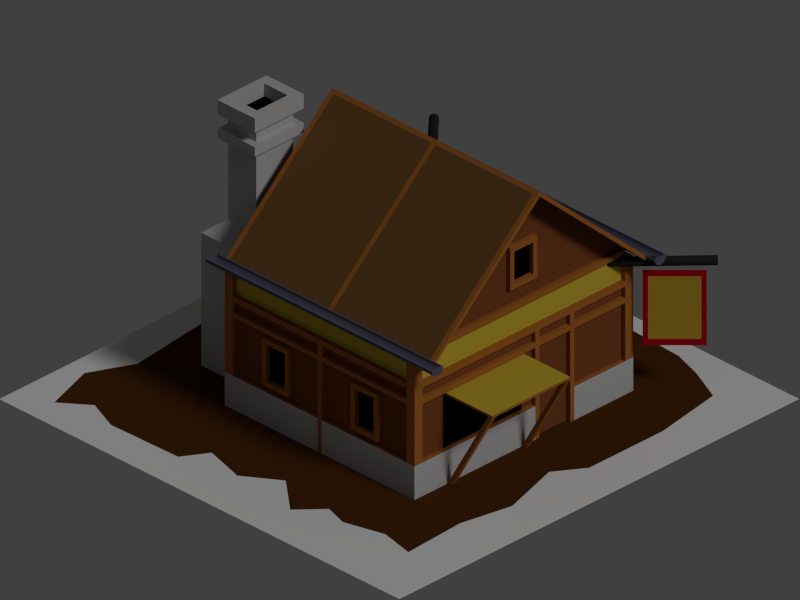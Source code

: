 # Source: bakery.blend  (saved by Blender 2.76.0; exported with 4.5.12 LTS)
import bpy
from mathutils import Matrix  # noqa: F401  (used for matrix-valued properties, if any)

bpy.ops.wm.read_factory_settings(use_empty=True)
scene = bpy.context.scene
scene.name = 'Scene'

# ---- collections
col_collection_1 = bpy.data.collections.new('Collection 1'); scene.collection.children.link(col_collection_1)

# ---- materials (node trees are filled in below, after node groups)
mat_gra = bpy.data.materials.new('Graß')
mat_feld = bpy.data.materials.new('Feld')
mat_feld.alpha_threshold = 0.0
mat_feld.use_transparent_shadow = False
mat_feld.preview_render_type = 'FLAT'
mat_feld.diffuse_color = (0.07036, 0.02416, 0.004777, 1.0)
mat_feld.specular_color = (0.1774, 0.05611, 0.008774)
mat_feld.roughness = 0.5
mat_feld.specular_intensity = 0.1
mat_feld.line_color = (0.0, 0.0, 0.0, 1.0)
mat_mauer__fensterrahmen__kamin = bpy.data.materials.new('Mauer, Fensterrahmen, Kamin')
mat_mauer__fensterrahmen__kamin.alpha_threshold = 0.0
mat_mauer__fensterrahmen__kamin.use_transparent_shadow = False
mat_mauer__fensterrahmen__kamin.diffuse_color = (0.5062, 0.5062, 0.5062, 1.0)
mat_mauer__fensterrahmen__kamin.roughness = 0.5
mat_mauer__fensterrahmen__kamin.specular_intensity = 0.1
mat_mauer__fensterrahmen__kamin.line_color = (0.0, 0.0, 0.0, 1.0)
mat_geb_ude = bpy.data.materials.new('Gebäude')
mat_geb_ude.alpha_threshold = 0.0
mat_geb_ude.use_transparent_shadow = False
mat_geb_ude.diffuse_color = (0.2016, 0.06189, 0.0194, 1.0)
mat_geb_ude.specular_color = (0.4223, 0.09509, 0.0232)
mat_geb_ude.roughness = 0.5
mat_geb_ude.specular_intensity = 0.3
mat_geb_ude.line_color = (0.0, 0.0, 0.0, 1.0)
mat_holzbretter = bpy.data.materials.new('Holzbretter')
mat_holzbretter.alpha_threshold = 0.0
mat_holzbretter.use_transparent_shadow = False
mat_holzbretter.diffuse_color = (0.3945, 0.1338, 0.02439, 1.0)
mat_holzbretter.specular_color = (0.7567, 0.2498, 0.04207)
mat_holzbretter.roughness = 0.5
mat_holzbretter.specular_intensity = 0.7
mat_holzbretter.line_color = (0.0, 0.0, 0.0, 1.0)
mat_darkness = bpy.data.materials.new('Darkness')
mat_darkness.alpha_threshold = 0.0
mat_darkness.use_transparent_shadow = False
mat_darkness.diffuse_color = (0.0, 0.0, 0.0, 1.0)
mat_darkness.specular_color = (0.0, 0.0, 0.0)
mat_darkness.roughness = 0.5
mat_darkness.line_color = (0.0, 0.0, 0.0, 1.0)
mat_dach = bpy.data.materials.new('Dach')
mat_dach.alpha_threshold = 0.0
mat_dach.use_transparent_shadow = False
mat_dach.preview_render_type = 'FLAT'
mat_dach.diffuse_color = (0.1753, 0.08306, 0.02664, 1.0)
mat_dach.roughness = 0.5
mat_dach.specular_intensity = 0.3
mat_dach.line_color = (0.0, 0.0, 0.0, 1.0)
mat_dach_bretter = bpy.data.materials.new('Dach-Bretter')
mat_dach_bretter.alpha_threshold = 0.0
mat_dach_bretter.use_transparent_shadow = False
mat_dach_bretter.diffuse_color = (0.1529, 0.05613, 0.02519, 1.0)
mat_dach_bretter.specular_color = (0.3181, 0.1119, 0.04775)
mat_dach_bretter.roughness = 0.5
mat_dach_bretter.specular_intensity = 0.15
mat_dachrinne = bpy.data.materials.new('Dachrinne')
mat_dachrinne.alpha_threshold = 0.0
mat_dachrinne.use_transparent_shadow = False
mat_dachrinne.diffuse_color = (0.1087, 0.09909, 0.1476, 1.0)
mat_dachrinne.roughness = 0.5
mat_verzierung = bpy.data.materials.new('Verzierung')
mat_verzierung.alpha_threshold = 0.0
mat_verzierung.use_transparent_shadow = False
mat_verzierung.diffuse_color = (0.5776, 0.4287, 0.0382, 1.0)
mat_verzierung.roughness = 0.5
mat_metallstange = bpy.data.materials.new('Metallstange')
mat_metallstange.alpha_threshold = 0.0
mat_metallstange.use_transparent_shadow = False
mat_metallstange.diffuse_color = (0.021, 0.021, 0.021, 1.0)
mat_metallstange.roughness = 0.5
mat_metallstange.specular_intensity = 0.2
mat_banner = bpy.data.materials.new('Banner')
mat_banner.alpha_threshold = 0.0
mat_banner.use_transparent_shadow = False
mat_banner.preview_render_type = 'CUBE'
mat_banner.diffuse_color = (0.4793, 0.3095, 0.02956, 1.0)
mat_banner.roughness = 0.5
mat_bannerrand = bpy.data.materials.new('Bannerrand')
mat_bannerrand.alpha_threshold = 0.0
mat_bannerrand.use_transparent_shadow = False
mat_bannerrand.diffuse_color = (0.4188, 0.0, 0.01104, 1.0)
mat_bannerrand.roughness = 0.5
mat_bannerrand.specular_intensity = 0.1

# ---- material node trees

# ---- world
world_world = bpy.data.worlds.new('World'); scene.world = world_world
world_world.color = (0.05088, 0.05088, 0.05088)
world_world.use_sun_shadow = False
world_world.sun_shadow_jitter_overblur = 0.0
world_world.cycles.sampling_method = 'MANUAL'
world_world.cycles.sample_map_resolution = 256

# ---- cameras
cam_camera = bpy.data.cameras.new('Camera')
cam_camera.type = 'ORTHO'
cam_camera.clip_end = 100.0
cam_camera.lens = 35.0
cam_camera.sensor_width = 32.0
cam_camera.sensor_height = 18.0
cam_camera.ortho_scale = 2.828
cam_camera.dof.focus_distance = 0.0
cam_camera.dof.aperture_fstop = 128.0

# ---- lights
light_lamp = bpy.data.lights.new('Lamp', 'SUN')
light_lamp.transmission_factor = 0.0
light_lamp.cutoff_distance = 30.0
light_lamp.angle = 0.1993
light_lamp.energy = 1.0
light_lamp.shadow_buffer_clip_start = 1.001
light_lamp.shadow_soft_size = 0.1
light_lamp.shadow_cascade_max_distance = 1000.0
light_lamp.cycles.use_multiple_importance_sampling = False

# ---- meshes
me_ground = bpy.data.meshes.new('Ground')
me_ground.from_pydata([(1.0, -1.0, 0.0), (-1.0, -1.0, 0.0), (1.0, 1.0, 0.0), (-1.0, 1.0, 0.0), (-0.8985, -0.8633, 0.0), (-0.8016, 0.7678, 0.0), (0.8786, -0.8461, 4.657e-10), (0.7428, 0.7878, 0.0), (0.4693, 0.7729, 0.0), (0.252, 0.8168, 0.0), (-0.009691, 0.7388, 0.0), (-0.1313, 0.8183, 0.0), (-0.4992, 0.8191, 0.0), (0.8414, -0.2643, -1.863e-09), (0.7875, -0.02195, 0.0), (0.6913, 0.1239, 0.0), (0.8257, 0.2803, 0.0), (0.7245, 0.3736, 0.0), (0.7558, 0.4743, 0.0), (0.7103, 0.6408, 0.0), (0.6571, -0.9168, 0.0), (0.4769, -0.8315, 1.863e-09), (-0.0457, -0.8898, 0.0), (-0.2629, -0.9106, 0.0), (-0.6599, -0.7883, 0.0), (-0.9555, -0.2464, 0.0), (-0.8825, -0.1275, 0.0), (-0.8657, -0.5962, 0.0), (-0.9308, 0.1351, 0.0), (-0.914, 0.484, 0.0), (-0.871, 0.616, 0.0), (0.7918, -0.7305, -1.863e-09), (0.8497, -0.5921, -1.863e-09), (0.7368, -0.2008, 0.0)], [], [(4, 24, 23, 22, 21, 20, 6, 31, 32, 13, 33, 14, 15, 16, 17, 18, 19, 7, 8, 9, 10, 11, 12, 5, 30, 29, 28, 26, 25, 27), (5, 12, 11, 10, 9, 8, 7, 2, 3), (5, 3, 1, 4, 27, 25, 26, 28, 29, 30), (20, 21, 22, 23, 24, 4, 1, 0, 6), (7, 19, 18, 17, 16, 15, 14, 33, 13, 32, 31, 6, 0, 2)])
me_ground.polygons.foreach_set('material_index', [1, 0, 0, 0, 0])
me_ground.materials.append(mat_gra)
me_ground.materials.append(mat_feld)
me_ground.use_remesh_preserve_volume = False
me_ground.use_remesh_preserve_attributes = False
me_ground.use_mirror_vertex_groups = False
me_ground.update()
me_haus = bpy.data.meshes.new('Haus')
me_haus.from_pydata([(-0.4552, 0.4253, 0.5545), (-0.4543, 0.4263, 0.5475), (-0.4515, 0.4291, 0.5416), (-0.4473, 0.4333, 0.5376), (-0.4423, 0.4382, 0.5363), (-0.4374, 0.4432, 0.5376), (-0.4332, 0.4474, 0.5416), (-0.4304, 0.4502, 0.5475), (-0.4294, 0.4512, 0.5545), (-0.4304, 0.4502, 0.5615), (-0.4332, 0.4474, 0.5674), (-0.4374, 0.4432, 0.5714), (-0.4423, 0.4382, 0.5728), (-0.4473, 0.4333, 0.5714), (-0.4515, 0.4291, 0.5674), (-0.4543, 0.4263, 0.5615), (0.5469, -0.4742, 0.0), (-0.5469, -0.4742, 0.0), (-0.5469, 0.4742, 0.0), (0.5469, 0.4742, 0.0), (0.5469, -0.4742, 0.1366), (-0.5469, -0.4742, 0.1366), (-0.5469, 0.4742, 0.1366), (0.5469, 0.4742, 0.1366), (0.5269, 0.4542, 0.1366), (0.5269, 0.4542, 0.3747), (0.5469, 0.4742, 0.3747), (0.5469, -0.01, 0.0), (0.5469, 0.01, 0.0), (-0.5469, 0.01, 0.0), (-0.5469, -0.01, 0.0), (0.5469, -0.01, 0.1366), (0.5469, 0.01, 0.1366), (-0.5469, 0.01, 0.1366), (-0.5469, -0.01, 0.1366), (-0.5469, -0.4342, 0.552), (0.5269, 0.01, 0.1366), (-0.5469, -0.4342, 0.441), (-0.5469, -0.4742, 0.552), (0.5469, -0.01, 0.3747), (0.5469, 0.01, 0.3747), (0.5269, 0.01, 0.3747), (-0.2521, 0.4742, 0.0), (-0.05781, 0.4742, 0.0), (-0.2521, 0.4742, 0.1366), (-0.05781, 0.4742, 0.1366), (-0.2521, 0.4542, 0.1366), (-0.05781, 0.4542, 0.1366), (-0.2321, 0.4742, 0.0), (-0.07781, 0.4742, 0.0), (-0.2321, 0.4742, 0.1366), (-0.07781, 0.4742, 0.1366), (-0.2321, 0.4542, 0.1366), (-0.07781, 0.4542, 0.1366), (-0.07781, 0.4742, 0.3747), (-0.05781, 0.4742, 0.3747), (-0.07781, 0.4542, 0.3747), (-0.05781, 0.4542, 0.3747), (-0.2521, 0.4742, 0.3747), (-0.2521, 0.4542, 0.3747), (-0.2321, 0.4742, 0.3747), (-0.2321, 0.4542, 0.3747), (0.5069, 0.4742, 0.3747), (0.5069, 0.4742, 0.1366), (0.5069, 0.4542, 0.3747), (0.5069, 0.4542, 0.1366), (0.5469, -0.4742, 0.3747), (0.5269, -0.4542, 0.3747), (0.5269, -0.4542, 0.1366), (0.5269, 0.4342, 0.3747), (0.5469, 0.4342, 0.3747), (0.5269, 0.4342, 0.1366), (0.5469, 0.4342, 0.1366), (0.5469, -0.4342, 0.3747), (0.5469, -0.4342, 0.1366), (0.5269, -0.4342, 0.1366), (0.5069, -0.4542, 0.3747), (0.5069, -0.4742, 0.3747), (0.5069, -0.4542, 0.1366), (0.5069, -0.4742, 0.1366), (-0.5469, -0.4742, 0.3747), (-0.5269, -0.4542, 0.3747), (-0.5269, -0.4542, 0.1366), (-0.5069, -0.4742, 0.1366), (-0.5069, -0.4542, 0.1366), (-0.5269, -0.4342, 0.3747), (-0.5469, -0.4342, 0.3747), (-0.5269, -0.4342, 0.1366), (-0.5469, -0.4342, 0.1366), (-0.5469, 0.4742, 0.3747), (-0.5269, 0.4542, 0.3747), (-0.5269, 0.4542, 0.1366), (-0.5469, 0.4342, 0.1366), (-0.5069, -0.4742, 0.5911), (-0.5069, 0.4542, 0.3747), (-0.5069, 0.4742, 0.3747), (-0.5069, 0.4542, 0.1366), (-0.5069, 0.4742, 0.1366), (-0.2321, 0.4742, 0.3947), (-0.2321, 0.4542, 0.3947), (-0.07781, 0.4742, 0.3947), (-0.07781, 0.4542, 0.3947), (-0.5069, 0.4742, 0.3947), (-0.5069, 0.4542, 0.3947), (-0.2521, 0.4742, 0.3947), (-0.2521, 0.4542, 0.3947), (-0.05781, 0.4742, 0.3947), (-0.05781, 0.4542, 0.3947), (0.5069, 0.4742, 0.3947), (0.5069, 0.4542, 0.3947), (-0.5069, -0.4542, 0.3947), (-0.5069, -0.4742, 0.3947), (-0.5069, -0.4542, 0.3747), (-0.5069, -0.4742, 0.3747), (0.5069, -0.4542, 0.3947), (0.5069, -0.4742, 0.3947), (-0.5469, 0.01, 0.3947), (-0.5269, 0.01, 0.3947), (-0.5469, 0.01, 0.3747), (-0.5269, 0.01, 0.3747), (-0.5469, 0.4342, 0.3947), (-0.5269, 0.4342, 0.3947), (-0.5469, 0.4342, 0.3747), (-0.5469, -0.4342, 0.3947), (-0.5069, -0.4542, 0.5911), (-0.5469, -0.01, 0.3947), (-0.5269, -0.01, 0.3947), (-0.5469, -0.01, 0.3747), (0.5269, -0.4342, 0.3947), (0.5469, -0.4342, 0.3947), (0.5269, -0.4342, 0.3747), (0.5269, -0.01, 0.3947), (0.5469, -0.01, 0.3947), (0.5269, 0.01, 0.3947), (0.5469, 0.01, 0.3947), (0.5269, 0.4342, 0.3947), (0.5469, 0.4342, 0.3947), (-0.2321, 0.4542, 0.0), (-0.07781, 0.4542, 0.0), (0.5269, 0.4542, 0.3947), (0.5469, 0.4742, 0.3947), (0.5469, -0.4742, 0.3947), (0.5269, -0.4542, 0.3947), (-0.5469, -0.4742, 0.3947), (-0.5269, -0.4542, 0.3947), (-0.5469, 0.4742, 0.3947), (-0.5269, 0.4542, 0.3947), (0.5269, 0.4542, 0.441), (0.5469, 0.4742, 0.441), (0.5469, -0.01, 0.441), (0.5469, 0.01, 0.441), (0.5269, -0.01, 0.441), (0.5269, 0.01, 0.441), (-0.5269, -0.01, 0.441), (-0.07781, 0.4742, 0.441), (-0.05781, 0.4742, 0.441), (-0.07781, 0.4542, 0.441), (-0.05781, 0.4542, 0.441), (-0.2521, 0.4742, 0.441), (-0.2521, 0.4542, 0.441), (-0.2321, 0.4742, 0.441), (-0.2321, 0.4542, 0.441), (0.5069, 0.4742, 0.441), (0.5069, 0.4542, 0.441), (0.5469, -0.4742, 0.441), (0.5269, -0.4542, 0.441), (0.5269, 0.4342, 0.441), (0.5469, 0.4342, 0.441), (0.5469, -0.4342, 0.441), (0.5069, -0.4742, 0.441), (-0.5469, -0.4742, 0.441), (-0.5269, -0.4542, 0.441), (-0.5269, -0.4342, 0.5617), (-0.5069, -0.4542, 0.5711), (-0.5469, 0.4742, 0.441), (-0.5269, 0.4542, 0.441), (-0.5269, 0.4342, 0.441), (-0.5069, 0.4542, 0.441), (-0.5069, 0.4742, 0.441), (-0.2321, 0.4742, 0.461), (-0.2321, 0.4542, 0.461), (-0.07781, 0.4742, 0.461), (-0.07781, 0.4542, 0.461), (-0.5069, -0.4742, 0.5711), (0.5069, -0.4542, 0.5711), (-0.2521, 0.4742, 0.461), (-0.2521, 0.4542, 0.461), (-0.05781, 0.4742, 0.461), (-0.05781, 0.4542, 0.461), (0.5069, 0.4742, 0.461), (0.5069, 0.4542, 0.461), (-0.5069, -0.4742, 0.461), (-0.5069, -0.4542, 0.441), (-0.5069, -0.4742, 0.441), (0.5069, -0.4742, 0.461), (-0.5469, 0.01, 0.461), (-0.5269, 0.01, 0.461), (-0.5469, 0.01, 0.441), (-0.5269, 0.01, 0.441), (-0.5469, 0.4342, 0.461), (-0.5269, 0.4342, 0.461), (-0.5469, 0.4342, 0.441), (-0.5469, -0.4342, 0.461), (-0.5469, -0.01, 0.461), (-0.5269, -0.01, 0.461), (-0.5469, -0.01, 0.441), (0.5269, -0.4342, 0.461), (0.5469, -0.4342, 0.461), (0.5269, -0.4342, 0.441), (0.5269, -0.01, 0.461), (0.5469, -0.01, 0.461), (0.5269, 0.01, 0.461), (0.5469, 0.01, 0.461), (0.5269, 0.4342, 0.461), (0.5469, 0.4342, 0.461), (0.5269, 0.4542, 0.461), (0.5469, 0.4742, 0.461), (0.5069, -0.4542, 0.5911), (0.5069, -0.4742, 0.5911), (-0.5469, 0.4742, 0.461), (-0.5269, 0.4542, 0.461), (0.5469, 0.1745, 0.3316), (0.5469, 0.2697, 0.3316), (0.5269, 0.1745, 0.1797), (0.5469, 0.2697, 0.1797), (0.5269, 0.2697, 0.3316), (0.5269, 0.2697, 0.1797), (0.5469, 0.2897, 0.3516), (0.5469, 0.1545, 0.3516), (-0.5069, -0.4542, 0.461), (-6.706e-08, -0.4542, 1.049), (0.5069, 0.4742, 0.5711), (0.5069, 0.4542, 0.5711), (0.5269, 0.4342, 0.5617), (0.5269, 0.1745, 0.3316), (0.5269, 0.2897, 0.3516), (0.5069, 0.4542, 0.5911), (0.5269, -0.1745, 0.3316), (0.5269, -0.1745, 0.1797), (0.5069, 0.4742, 0.5911), (0.5469, 0.1545, 0.1597), (0.5469, 0.2897, 0.1597), (0.5469, -0.1545, 0.3516), (0.5469, -0.2897, 0.3516), (0.5269, -0.2697, 0.3316), (0.5269, -0.1545, 0.3516), (0.5469, -0.2897, 0.1597), (0.5469, -0.1545, 0.1597), (0.5469, -0.2697, 0.1797), (0.5269, -0.1545, 0.1597), (-0.5269, -0.4342, 0.461), (0.5269, -0.2897, 0.1597), (0.5269, -0.2897, 0.3516), (0.06761, 0.4542, 0.8298), (0.5469, 0.1745, 0.1797), (0.06761, 0.4542, 0.6579), (-0.06761, 0.4542, 0.6579), (0.04761, 0.4742, 0.6779), (-0.06761, 0.4742, 0.6579), (0.06761, 0.4742, 0.6579), (-0.06761, 0.4542, 0.8298), (0.04761, 0.4542, 0.8098), (0.06761, 0.4742, 0.8298), (-0.06761, 0.4742, 0.8298), (-0.5269, -0.4342, 0.3947), (-0.04761, 0.4542, 0.6779), (-0.04761, 0.4542, 0.8098), (-0.04761, 0.4742, 0.6779), (0.5269, 0.2897, 0.1597), (0.5269, 0.1545, 0.1597), (0.5269, 0.1545, 0.3516), (0.5469, -0.1745, 0.1797), (0.5269, -0.2697, 0.1797), (0.5469, -0.1745, 0.3316), (0.5469, -0.2697, 0.3316), (0.5269, -0.01, 0.1366), (0.5269, -0.01, 0.3747), (0.04761, 0.4542, 0.6779), (-0.04761, 0.4742, 0.8098), (-0.5269, 0.1545, 0.3516), (-0.5269, 0.1545, 0.1597), (-0.5269, 0.2897, 0.1597), (-0.5469, 0.1745, 0.1797), (-0.5469, 0.2897, 0.1597), (-0.5469, 0.1545, 0.1597), (-0.5269, 0.2897, 0.3516), (-0.5269, 0.1745, 0.3316), (-0.5469, 0.1545, 0.3516), (-0.5469, 0.2897, 0.3516), (-0.5269, 0.2697, 0.1797), (-0.5269, 0.2697, 0.3316), (-0.5469, 0.2697, 0.1797), (-0.5269, 0.1745, 0.1797), (-0.5469, 0.2697, 0.3316), (-0.5469, 0.1745, 0.3316), (-0.5269, 0.4342, 0.1366), (-0.5269, 0.4342, 0.3747), (0.04761, 0.4742, 0.8098), (-0.5269, 0.01, 0.1366), (-0.5269, -0.2897, 0.3516), (-0.5269, -0.2897, 0.1597), (-0.5269, -0.1545, 0.1597), (-0.5469, -0.2697, 0.1797), (-0.5469, -0.1545, 0.1597), (-0.5469, -0.2897, 0.1597), (-0.5269, -0.1545, 0.3516), (-0.5269, -0.2697, 0.3316), (-0.5469, -0.2897, 0.3516), (-0.5469, -0.1545, 0.3516), (-0.5269, -0.1745, 0.1797), (-0.5269, -0.1745, 0.3316), (-0.5469, -0.1745, 0.1797), (-0.5269, -0.2697, 0.1797), (-0.5469, -0.1745, 0.3316), (-0.5469, -0.2697, 0.3316), (-0.5269, -0.01, 0.1366), (-0.5269, -0.01, 0.3747), (5.96e-08, 0.4542, 1.049), (0.5469, 0.4742, 0.552), (0.5469, 0.4342, 0.552), (0.5269, -0.4342, 0.5617), (0.5069, -0.4542, 0.441), (-6.158e-08, -0.4842, 1.049), (0.5288, -0.4842, 0.5713), (0.5288, 0.5542, 0.5713), (0.5469, -0.4742, 0.461), (0.5269, -0.4542, 0.461), (0.5469, -0.4742, 0.552), (0.5469, -0.4342, 0.552), (0.5749, -0.523, 0.5743), (0.567, -0.523, 0.569), (0.5578, -0.523, 0.5672), (0.5485, -0.523, 0.569), (0.5336, 0.593, 0.5913), (0.567, 0.593, 0.569), (0.5749, 0.593, 0.5743), (0.5801, 0.593, 0.5821), (0.5407, -0.523, 0.5743), (0.5355, -0.523, 0.5821), (0.5336, -0.523, 0.5913), (0.5801, -0.523, 0.5821), (0.5819, -0.523, 0.5913), (0.5868, -0.523, 0.5913), (0.5846, -0.523, 0.5802), (0.5288, -0.523, 0.5913), (0.531, -0.523, 0.5802), (0.5373, -0.523, 0.5708), (0.5868, 0.593, 0.5913), (0.5783, 0.593, 0.5708), (0.5689, 0.593, 0.5646), (0.531, 0.593, 0.5802), (0.5467, -0.523, 0.5646), (0.5578, -0.523, 0.5623), (0.5689, -0.523, 0.5646), (0.5783, -0.523, 0.5708), (0.5868, -0.5309, 0.5913), (0.5846, -0.5309, 0.5802), (0.5288, -0.5309, 0.5913), (0.531, -0.5309, 0.5802), (0.5373, -0.5309, 0.5708), (0.5467, -0.5309, 0.5646), (0.5578, -0.5309, 0.5623), (0.5689, -0.5309, 0.5646), (0.5783, -0.5309, 0.5708), (0.5783, 0.6009, 0.5708), (0.5689, 0.6009, 0.5646), (0.5578, 0.6009, 0.5623), (0.5467, 0.6009, 0.5646), (0.5373, 0.6009, 0.5708), (0.531, 0.6009, 0.5802), (0.5288, 0.6009, 0.5913), (0.5846, 0.6009, 0.5802), (0.5868, 0.6009, 0.5913), (0.5578, 0.593, 0.5623), (0.5467, 0.593, 0.5646), (0.5373, 0.593, 0.5708), (0.5288, 0.593, 0.5913), (0.5846, 0.593, 0.5802), (0.5819, 0.593, 0.5913), (0.5288, 0.5542, 0.5913), (0.5288, -0.4842, 0.5913), (0.5355, 0.593, 0.5821), (0.5407, 0.593, 0.5743), (0.5485, 0.593, 0.569), (0.5578, 0.593, 0.5672), (-6.158e-08, -0.4842, 1.069), (-0.01322, 0.5342, 1.057), (-0.01322, 0.045, 1.057), (-0.01322, 0.025, 1.057), (-0.01322, -0.4642, 1.057), (0.5288, -0.4642, 0.5913), (0.5288, 0.025, 0.5913), (0.5288, 0.045, 0.5913), (0.5288, 0.5342, 0.5913), (0.01322, 0.5542, 1.057), (0.01322, -0.4842, 1.057), (0.01322, -0.4642, 1.057), (0.01322, 0.025, 1.057), (0.01322, 0.045, 1.057), (0.01322, 0.5342, 1.057), (-0.01322, -0.4842, 1.057), (-0.01322, 0.5542, 1.057), (-0.5288, 0.5342, 0.5913), (-0.5288, 0.045, 0.5913), (-0.5288, 0.025, 0.5913), (-0.5288, -0.4642, 0.5913), (-1.788e-07, 0.5542, 1.069), (-0.5578, 0.593, 0.5672), (-0.5485, 0.593, 0.569), (-0.5407, 0.593, 0.5743), (-0.5355, 0.593, 0.5821), (-0.5288, -0.4842, 0.5913), (-0.5288, 0.5542, 0.5913), (-0.5819, 0.593, 0.5913), (-0.5846, 0.593, 0.5802), (-0.5288, 0.593, 0.5913), (-0.5373, 0.593, 0.5708), (-0.5467, 0.593, 0.5646), (-0.5578, 0.593, 0.5623), (-0.5868, 0.6009, 0.5913), (-0.5846, 0.6009, 0.5802), (-0.5288, 0.6009, 0.5913), (-0.531, 0.6009, 0.5802), (-0.5373, 0.6009, 0.5708), (-0.5467, 0.6009, 0.5646), (-0.5578, 0.6009, 0.5623), (-0.5689, 0.6009, 0.5646), (-0.5783, 0.6009, 0.5708), (-0.5783, -0.5309, 0.5708), (-0.5689, -0.5309, 0.5646), (-0.5578, -0.5309, 0.5623), (-0.5467, -0.5309, 0.5646), (-0.5373, -0.5309, 0.5708), (-0.531, -0.5309, 0.5802), (-0.5288, -0.5309, 0.5913), (-0.5846, -0.5309, 0.5802), (-0.5868, -0.5309, 0.5913), (-0.5783, -0.523, 0.5708), (-0.5689, -0.523, 0.5646), (-0.5578, -0.523, 0.5623), (-0.5467, -0.523, 0.5646), (-0.531, 0.593, 0.5802), (-0.5689, 0.593, 0.5646), (-0.5783, 0.593, 0.5708), (-0.5868, 0.593, 0.5913), (-0.5373, -0.523, 0.5708), (-0.531, -0.523, 0.5802), (-0.5288, -0.523, 0.5913), (-0.5846, -0.523, 0.5802), (-0.5868, -0.523, 0.5913), (-0.5819, -0.523, 0.5913), (-0.5801, -0.523, 0.5821), (-0.5336, -0.523, 0.5913), (-0.5355, -0.523, 0.5821), (-0.5407, -0.523, 0.5743), (-0.5801, 0.593, 0.5821), (-0.5749, 0.593, 0.5743), (-0.567, 0.593, 0.569), (-0.5336, 0.593, 0.5913), (-0.5485, -0.523, 0.569), (-0.5578, -0.523, 0.5672), (-0.567, -0.523, 0.569), (-0.5749, -0.523, 0.5743), (-0.5288, 0.5542, 0.5713), (-0.5288, -0.4842, 0.5713), (-1.788e-07, 0.5542, 1.049), (-0.007815, 0.4542, 0.1366), (-0.007815, 0.4542, 0.3679), (0.3834, 0.4542, 0.3679), (0.3834, 0.4542, 0.1366), (0.5168, 0.4148, 0.0), (0.5168, -0.4148, 0.0), (-0.5168, -0.4148, 0.0), (-0.5168, 0.4148, 0.0), (0.5168, 0.4148, 0.4226), (0.5168, -0.4148, 0.4226), (-0.5168, -0.4148, 0.4226), (-0.5168, 0.4148, 0.4226), (-0.1723, -0.4148, 0.4226), (0.1723, -0.4148, 0.4226), (0.1723, 0.4148, 0.4226), (-0.1723, 0.4148, 0.4226), (-0.1723, -0.4148, 0.8312), (0.1723, -0.4148, 0.8312), (0.1723, 0.4148, 0.8312), (-0.1723, 0.4148, 0.8312), (-0.5069, 0.4742, 0.461), (-0.5069, 0.4542, 0.461), (0.5069, -0.4542, 0.461), (-0.5269, -0.4342, 0.441), (0.5069, 0.4742, 0.5911), (0.5069, 0.4542, 0.5911), (0.5069, 0.4542, 0.5711), (-0.5069, 0.4742, 0.5711), (-0.5069, 0.4542, 0.5711), (-0.5269, 0.4342, 0.5617), (-0.5069, 0.4542, 0.5911), (-0.5069, 0.4742, 0.5911), (-0.5469, 0.4742, 0.552), (-0.5469, 0.4342, 0.552), (0.5069, 0.4742, 0.5711), (-0.5469, -0.4742, 0.461), (-0.5269, -0.4542, 0.461), (-0.5168, 0.4148, 0.4226), (-0.5168, -0.4148, 0.4226), (0.5069, -0.4742, 0.5711), (-0.7451, 0.6998, 0.5545), (-0.7441, 0.7008, 0.5475), (-0.7413, 0.7036, 0.5416), (-0.7371, 0.7078, 0.5376), (-0.7322, 0.7127, 0.5363), (-0.7272, 0.7176, 0.5376), (-0.723, 0.7218, 0.5416), (-0.7202, 0.7246, 0.5475), (-0.7192, 0.7256, 0.5545), (-0.7202, 0.7246, 0.5615), (-0.723, 0.7218, 0.5674), (-0.7272, 0.7176, 0.5714), (-0.7322, 0.7127, 0.5728), (-0.7371, 0.7078, 0.5714), (-0.7413, 0.7036, 0.5674), (-0.7441, 0.7008, 0.5615), (-0.704, 0.6846, 0.5363), (-0.5438, 0.5244, 0.5363), (-0.7014, 0.6872, 0.2091), (-0.5412, 0.527, 0.2091), (-0.5412, 0.527, 0.5165), (-0.7014, 0.6872, 0.5165), (-0.4552, -0.4199, 0.5545), (-0.4543, -0.4208, 0.5475), (-0.4515, -0.4236, 0.5416), (-0.4473, -0.4278, 0.5376), (-0.4423, -0.4328, 0.5363), (-0.4374, -0.4377, 0.5376), (-0.4332, -0.4419, 0.5416), (-0.4304, -0.4447, 0.5475), (-0.4294, -0.4457, 0.5545), (-0.4304, -0.4447, 0.5615), (-0.4332, -0.4419, 0.5674), (-0.4374, -0.4377, 0.5714), (-0.4423, -0.4328, 0.5728), (-0.4473, -0.4278, 0.5714), (-0.4515, -0.4236, 0.5674), (-0.4543, -0.4208, 0.5615), (-0.7451, -0.6943, 0.5545), (-0.7441, -0.6953, 0.5475), (-0.7413, -0.6981, 0.5416), (-0.7371, -0.7023, 0.5376), (-0.7322, -0.7072, 0.5363), (-0.7272, -0.7122, 0.5376), (-0.723, -0.7163, 0.5416), (-0.7202, -0.7191, 0.5475), (-0.7192, -0.7201, 0.5545), (-0.7202, -0.7191, 0.5615), (-0.723, -0.7163, 0.5674), (-0.7272, -0.7122, 0.5714), (-0.7322, -0.7072, 0.5728), (-0.7371, -0.7023, 0.5714), (-0.7413, -0.6981, 0.5674), (-0.7441, -0.6953, 0.5615), (-0.704, -0.6791, 0.5363), (-0.5438, -0.5189, 0.5363), (0.4072, -0.4742, 0.0), (0.07074, -0.4742, 0.0), (-0.5412, -0.5215, 0.5165), (-0.7014, -0.6817, 0.5165), (-0.007815, 0.6989, 0.3679), (0.3834, 0.6989, 0.3679), (-0.007815, 0.4542, 0.3579), (0.3834, 0.4542, 0.3579), (-0.007815, 0.6989, 0.3579), (0.3834, 0.6989, 0.3579), (0.3634, 0.6989, 0.3579), (-0.007815, 0.6989, 0.3579), (0.3634, 0.6789, 0.3579), (0.3634, 0.4942, 0.0), (0.3634, 0.4742, 0.0), (0.3834, 0.6989, 0.3579), (0.3834, 0.6789, 0.3579), (0.3834, 0.4942, 0.0), (0.3834, 0.4742, 0.0), (-0.007815, 0.6789, 0.3579), (-0.007815, 0.4942, 0.0), (-0.007815, 0.4742, 0.0), (0.01219, 0.6989, 0.3579), (0.01219, 0.6789, 0.3579), (0.01219, 0.4942, 0.0), (0.01219, 0.4742, 0.0), (-0.688, 0.6738, 0.2348), (-0.5546, 0.5404, 0.2348), (-0.5546, 0.5404, 0.4908), (-0.688, 0.6738, 0.4908), (-0.7014, -0.6817, 0.2091), (-0.5412, -0.5215, 0.2091), (0.4072, -0.731, 0.0), (0.07074, -0.731, 0.0), (-0.688, -0.6683, 0.2348), (-0.5546, -0.5349, 0.2348), (-0.5546, -0.5349, 0.4908), (-0.688, -0.6683, 0.4908), (0.4072, -0.4742, 0.5423), (0.07074, -0.4742, 0.5423), (0.4072, -0.731, 0.5423), (0.07074, -0.731, 0.5423), (0.3313, -0.5321, 0.592), (0.1467, -0.5321, 0.592), (0.3313, -0.673, 0.592), (0.1467, -0.673, 0.592), (0.3313, -0.5321, 0.9243), (0.1467, -0.5321, 0.9243), (0.3313, -0.673, 0.9243), (0.1467, -0.673, 0.9243), (0.3613, -0.5092, 0.9243), (0.1167, -0.5092, 0.9243), (0.3613, -0.6959, 0.9243), (0.1167, -0.6959, 0.9243), (0.3613, -0.5092, 0.9631), (0.1167, -0.5092, 0.9631), (0.3613, -0.6959, 0.9631), (0.1167, -0.6959, 0.9631), (0.3313, -0.5321, 0.9631), (0.1467, -0.5321, 0.9631), (0.3313, -0.673, 0.9631), (0.1467, -0.673, 0.9631), (0.3313, -0.5321, 1.022), (0.1467, -0.5321, 1.022), (0.3313, -0.673, 1.022), (0.1467, -0.673, 1.022), (0.3613, -0.5092, 1.022), (0.1167, -0.5092, 1.022), (0.3613, -0.6959, 1.022), (0.1167, -0.6959, 1.022), (0.3157, -0.544, 1.08), (0.1622, -0.544, 1.08), (0.3157, -0.6611, 1.08), (0.1622, -0.6611, 1.08), (0.1167, -0.6959, 1.08), (0.3613, -0.6959, 1.08), (0.1167, -0.5092, 1.08), (0.3613, -0.5092, 1.08), (0.2109, -0.731, 0.2495), (0.1248, -0.731, 0.2495), (0.2109, -0.731, 0.4456), (0.1248, -0.731, 0.4456), (0.2109, -0.6788, 0.2495), (0.1248, -0.6788, 0.2495), (0.2109, -0.6788, 0.4456), (0.1248, -0.6788, 0.4456), (0.2109, -0.731, 0.3149), (0.2109, -0.731, 0.3377), (0.1248, -0.731, 0.3377), (0.1248, -0.731, 0.3149), (0.2109, -0.6788, 0.3149), (0.2109, -0.6788, 0.3377), (0.1248, -0.6788, 0.3377), (0.1248, -0.6788, 0.3149), (0.3157, -0.544, 1.028), (0.1622, -0.544, 1.028), (0.3157, -0.6611, 1.028), (0.1622, -0.6611, 1.028), (0.04153, 0.4542, 0.3679), (0.3263, 0.4542, 0.3679), (0.04153, 0.6989, 0.3679), (0.3263, 0.6989, 0.3679), (-0.5269, -0.1221, 0.5617), (-0.0168, 0.4542, 0.461), (0.5269, -0.1221, 0.5617), (0.5269, -0.1221, 0.461), (-0.0168, 0.4542, 0.5711), (-0.5269, -0.1221, 0.461), (-0.0168, -0.4542, 0.461), (-0.0168, -0.4542, 0.5711)], [(48, 49), (239, 236), (251, 272), (245, 237), (244, 252), (238, 249), (226, 268), (269, 223), (261, 253), (260, 266), (235, 225), (234, 270), (255, 277), (239, 231), (236, 232), (265, 256), (289, 281), (286, 279), (285, 290), (280, 292), (309, 301), (306, 299), (305, 310), (300, 312), (469, 466), (504, 503), (527, 522), (523, 526), (565, 560), (561, 564), (232, 668)], [(17, 16, 20, 79, 83, 21), (74, 20, 16, 27, 31), (84, 83, 79, 78), (63, 65, 64, 62), (65, 24, 25, 64), (24, 71, 69, 25), (71, 72, 70, 69), (19, 23, 72, 32, 28), (27, 28, 32, 31), (43, 45, 63, 23, 19), (29, 30, 34, 33), (32, 36, 41, 40), (31, 32, 40, 39), (44, 46, 59, 58), (48, 42, 44, 50), (43, 49, 51, 45), (138, 53, 51, 49), (51, 53, 56, 54), (98, 99, 101, 100), (53, 47, 57, 56), (46, 52, 61, 59), (45, 51, 54, 55), (50, 44, 58, 60), (52, 50, 60, 61), (47, 45, 55, 57), (68, 78, 76, 67), (79, 20, 66, 77), (88, 21, 80, 86), (82, 87, 85, 81), (72, 23, 26, 70), (23, 63, 62, 26), (20, 74, 73, 66), (78, 79, 77, 76), (87, 88, 86, 85), (91, 96, 94, 90), (96, 97, 95, 94), (97, 22, 89, 95), (22, 97, 44, 42, 18), (46, 44, 97, 96), (22, 18, 29, 33, 92), (17, 21, 88, 34, 30), (65, 63, 45, 47), (72, 71, 36, 32), (102, 103, 105, 104), (106, 107, 109, 108), (110, 111, 115, 114), (116, 117, 121, 120), (118, 116, 120, 122), (202, 501, 38, 35), (128, 129, 132, 131), (133, 134, 136, 135), (137, 48, 50, 52), (111, 143, 80, 113), (89, 145, 102, 95), (157, 163, 109, 107), (99, 161, 156, 101), (177, 159, 105, 103), (110, 112, 81, 144), (191, 229, 173, 183), (198, 176, 121, 117), (166, 152, 133, 135), (151, 208, 128, 131), (467, 57, 64, 468, 661, 660), (85, 86, 127, 316), (248, 246, 247, 271), (78, 76, 112, 84), (128, 130, 67, 142), (248, 274, 244, 272), (53, 138, 137, 52), (53, 52, 61, 56), (247, 246, 251, 249), (74, 75, 130, 73), (33, 34, 127, 118), (75, 68, 67, 130), (84, 82, 81, 112), (83, 84, 112, 113), (21, 83, 113, 80), (22, 92, 122, 89), (99, 61, 56, 101), (60, 98, 100, 54), (61, 60, 54, 56), (103, 94, 59, 105), (95, 102, 104, 58), (94, 95, 58, 59), (107, 57, 64, 109), (55, 106, 108, 62), (57, 55, 62, 64), (111, 113, 77, 115), (112, 110, 114, 76), (113, 112, 76, 77), (202, 35, 172, 250), (229, 192, 171, 502), (86, 123, 125, 127), (664, 669, 250, 172), (129, 73, 39, 132), (264, 144, 171, 489), (501, 191, 183, 38), (134, 40, 70, 136), (41, 133, 135, 69), (40, 41, 69, 70), (54, 100, 106, 55), (60, 58, 104, 98), (143, 123, 86, 80), (115, 77, 66, 141), (129, 141, 66, 73), (39, 40, 134, 132), (140, 136, 70, 26), (108, 140, 26, 62), (89, 122, 120, 145), (127, 125, 116, 118), (194, 488, 184, 505), (325, 327, 505, 194), (192, 229, 488, 321), (103, 146, 90, 94), (61, 99, 105, 59), (56, 57, 107, 101), (109, 64, 25, 139), (135, 139, 25, 69), (488, 326, 165, 321), (114, 142, 67, 76), (46, 96, 94, 59), (197, 195, 199, 201), (671, 184, 488, 670), (229, 191, 194, 488), (180, 161, 156, 182), (160, 179, 181, 154), (161, 160, 154, 156), (177, 178, 158, 159), (188, 157, 163, 190, 665), (155, 187, 189, 162), (157, 155, 162, 163), (191, 193, 169, 194), (196, 198, 176, 200), (198, 197, 201, 176), (124, 230, 217), (207, 168, 149, 210), (208, 206, 667, 209, 151), (168, 208, 151, 149), (212, 150, 167, 214), (152, 211, 213, 166), (150, 152, 166, 167), (154, 181, 187, 155), (160, 158, 185, 179), (149, 150, 212, 210), (216, 214, 167, 148), (189, 216, 148, 162), (174, 201, 199, 219), (205, 203, 195, 197), (198, 196, 204, 153), (200, 176, 175, 220), (161, 180, 186, 159), (156, 157, 188, 182), (190, 163, 147, 215), (213, 215, 147, 166), (151, 209, 211, 152), (115, 141, 164, 169), (108, 109, 163, 162), (109, 139, 147, 163), (103, 102, 178, 177), (120, 121, 176, 201), (140, 108, 162, 148), (126, 117, 198, 153), (107, 106, 155, 157), (125, 126, 153, 205), (101, 107, 157, 156), (116, 125, 205, 197), (110, 144, 171, 192), (136, 140, 148, 167), (111, 110, 192, 193), (105, 99, 161, 159), (131, 132, 149, 151), (146, 103, 177, 175), (133, 131, 151, 152), (117, 116, 197, 198), (143, 111, 193, 170), (135, 136, 167, 166), (98, 104, 158, 160), (121, 146, 175, 176), (145, 120, 201, 174), (132, 134, 150, 149), (106, 100, 154, 155), (129, 128, 208, 168), (100, 101, 156, 154), (102, 145, 174, 178), (198, 197, 205, 153), (178, 174, 175, 177), (201, 176, 175, 174), (134, 133, 152, 150), (167, 148, 147, 166), (162, 163, 147, 148), (141, 129, 168, 164), (99, 98, 160, 161), (149, 150, 152, 151), (104, 105, 159, 158), (128, 142, 165, 208), (139, 135, 166, 147), (168, 208, 165, 164), (193, 192, 171, 170), (156, 157, 155, 154), (161, 160, 158, 159), (282, 284, 283, 291), (282, 294, 286, 292), (283, 284, 280, 281), (243, 242, 245, 252), (276, 237, 238, 275), (298, 33, 118, 119), (228, 227, 235, 270), (179, 185, 186, 180), (273, 271, 247, 242), (206, 208, 165, 326), (247, 242, 245, 249), (248, 271, 238, 272), (273, 242, 243, 274), (273, 274, 244, 237), (69, 225, 226, 71), (273, 271, 238, 237), (202, 250, 669, 204, 203), (222, 224, 241, 227), (248, 274, 243, 246), (243, 246, 251, 252), (119, 118, 122, 296), (73, 130, 276, 39), (92, 295, 296, 122), (315, 34, 88, 87), (295, 91, 90, 296), (34, 315, 316, 127), (33, 298, 295, 92), (117, 119, 296, 121), (74, 31, 275, 75), (71, 226, 223, 36), (254, 221, 234, 223), (241, 240, 269, 268), (124, 173, 184, 217), (241, 227, 235, 268), (93, 124, 217, 218), (179, 180, 182, 181), (93, 183, 505, 218), (187, 188, 665, 190, 189), (195, 196, 200, 199), (206, 207, 210, 209, 667), (211, 212, 214, 213), (275, 31, 39, 276), (189, 190, 232, 231), (321, 192, 110, 114), (236, 277, 261), (261, 266, 317), (225, 69, 41, 234), (315, 298, 119, 316), (257, 259, 258, 267), (262, 259, 255, 253), (254, 224, 226, 223), (222, 227, 228, 221), (222, 221, 234, 225), (187, 181, 182, 188), (257, 297, 262, 259), (278, 267, 265, 266), (278, 297, 261, 266), (36, 275, 276, 41), (222, 224, 226, 225), (278, 263, 262, 297), (486, 493, 494, 487), (257, 267, 265, 277), (114, 115, 169, 321), (258, 263, 260, 256), (258, 259, 255, 256), (257, 297, 261, 277), (234, 41, 36, 223), (254, 221, 228, 240), (130, 128, 131, 276), (278, 267, 258, 263), (228, 240, 269, 270), (668, 665, 190, 492), (317, 236, 261), (262, 263, 260, 253), (497, 490, 500, 493), (211, 209, 210, 212), (254, 240, 241, 224), (321, 169, 164, 165), (195, 203, 204, 196), (287, 284, 280, 279), (282, 284, 287, 294), (37, 489, 171, 170), (293, 291, 289, 290), (293, 294, 286, 290), (293, 294, 287, 288), (282, 291, 289, 292), (283, 288, 285, 281), (295, 298, 292, 289), (293, 288, 283, 291), (296, 295, 289, 290), (287, 288, 285, 279), (302, 304, 303, 311), (302, 314, 306, 312), (303, 304, 300, 301), (307, 304, 300, 299), (302, 304, 307, 314), (313, 311, 309, 310), (313, 314, 306, 310), (313, 314, 307, 308), (302, 311, 309, 312), (303, 308, 305, 301), (497, 496, 491, 490), (313, 308, 303, 311), (316, 315, 309, 310), (307, 308, 305, 299), (119, 117, 126, 316), (121, 296, 90, 146), (276, 131, 133, 41), (275, 238, 272, 75), (237, 276, 130, 244), (244, 130, 75, 272), (286, 292, 298, 119), (290, 286, 119, 296), (306, 312, 87, 85), (310, 306, 85, 316), (315, 87, 312, 309), (142, 114, 321, 165), (493, 494, 492, 500), (193, 192, 321, 169), (194, 169, 164, 325), (207, 325, 164, 168), (216, 189, 231, 318), (214, 216, 318, 319), (214, 319, 233, 213), (207, 206, 320, 328), (496, 494, 492, 491), (667, 666, 320, 206), (207, 328, 327, 325), (265, 496, 266), (266, 496, 317), (277, 236, 496, 265), (335, 334, 330, 329), (336, 335, 329, 340), (330, 331, 352, 353), (341, 340, 343, 342), (331, 332, 351, 352), (334, 335, 348, 349), (338, 339, 344, 345), (348, 354, 353, 349), (332, 337, 346, 351), (337, 338, 345, 346), (329, 330, 353, 354), (340, 329, 354, 343), (341, 339, 338, 337, 332, 331, 330, 329, 340), (352, 351, 360, 361), (343, 354, 363, 356), (353, 352, 361, 362), (351, 346, 359, 360), (354, 353, 362, 363), (346, 345, 358, 359), (345, 344, 357, 358), (342, 343, 356, 355), (362, 361, 360, 359, 358, 357, 355, 356, 363), (342, 355, 357, 344, 339, 341), (373, 374, 367, 366), (374, 375, 368, 367), (365, 366, 367, 368, 369, 370, 372, 371, 364), (384, 383, 374, 373), (383, 382, 375, 374), (324, 323, 380, 390, 391, 392, 393, 379), (323, 380, 395, 385, 322), (411, 400, 389, 405), (384, 383, 332, 331), (382, 381, 338, 337), (334, 384, 331, 330), (383, 382, 337, 332), (381, 333, 339, 338), (378, 336, 340, 341), (381, 382, 375, 350), (333, 381, 350, 376), (339, 333, 376, 344), (349, 353, 352, 373), (373, 352, 351, 374), (384, 334, 349, 373), (347, 342, 343, 377), (377, 343, 354, 348), (336, 378, 347, 377), (350, 345, 344, 376), (335, 336, 377, 348), (374, 351, 346, 375), (378, 341, 342, 347), (375, 346, 345, 350), (350, 376, 370, 369), (375, 350, 369, 368), (349, 373, 366, 365), (348, 349, 365, 364), (347, 377, 371, 372), (347, 372, 370, 376, 333, 378), (378, 333, 381, 382, 383, 384, 334, 335, 336), (377, 348, 364, 371), (444, 419, 421, 415, 458, 413), (408, 409, 454, 459), (414, 443, 427, 420), (392, 393, 399, 398), (391, 392, 398, 397), (390, 391, 397, 396), (380, 390, 396, 395), (393, 379, 394, 399), (442, 418, 425, 426), (441, 415, 421, 422), (444, 449, 448, 414), (413, 455, 451, 450), (429, 430, 431, 432, 433, 434, 436, 435, 428), (413, 450, 449, 444), (410, 409, 416, 441), (413, 458, 410, 409, 408, 407, 457, 456, 455), (444, 414, 420, 419), (439, 440, 431, 430), (450, 452, 453, 454, 459, 460, 461, 462, 451), (417, 416, 423, 424), (451, 462, 437, 448), (407, 408, 417, 418), (465, 463, 412, 401, 406), (407, 408, 459, 460), (462, 461, 438, 437), (410, 458, 452, 453), (459, 454, 445, 440), (443, 437, 438, 442), (454, 453, 446, 445), (453, 452, 447, 446), (457, 456, 443, 442), (405, 389, 388, 404), (402, 386, 401, 412), (404, 388, 387, 403), (403, 387, 386, 402), (416, 441, 422, 423), (458, 410, 441, 415), (443, 442, 426, 427), (416, 445, 446, 441), (456, 455, 414, 443), (442, 438, 439, 418), (440, 445, 432, 431), (455, 413, 444, 414), (417, 440, 445, 416), (446, 447, 434, 433), (448, 437, 428, 435), (407, 457, 442, 418), (409, 410, 453, 454), (452, 458, 415, 447), (463, 464, 411, 405, 404, 403, 402, 412), (418, 439, 440, 417), (426, 425, 424, 423, 422, 421, 419, 420, 427), (457, 407, 460, 461), (408, 409, 416, 417), (438, 439, 430, 429), (437, 438, 429, 428), (445, 446, 433, 432), (449, 436, 434, 447, 452, 450), (418, 417, 424, 425), (414, 448, 437, 443), (441, 446, 447, 415), (449, 448, 435, 436), (461, 460, 439, 438), (456, 457, 461, 462), (455, 456, 462, 451), (450, 451, 448, 449), (460, 459, 440, 439), (323, 324, 465, 322), (465, 406, 394, 379, 324), (591, 590, 589, 588), (385, 395, 396, 397, 398, 399, 394, 406), (385, 406, 401, 386, 387, 388, 389, 400), (464, 322, 385, 400, 411), (464, 463, 465, 322), (65, 469, 468, 64), (466, 47, 57, 467), (472, 473, 470, 471), (479, 475, 474, 480), (473, 472, 476, 477), (471, 470, 474, 475), (470, 473, 477, 481, 480, 474), (472, 471, 475, 479, 478, 476), (476, 478, 481, 477), (481, 478, 482, 485), (482, 483, 484, 485), (479, 480, 484, 483), (480, 481, 485, 484), (478, 479, 483, 482), (123, 264, 126, 125), (264, 489, 153, 126), (199, 499, 495, 200), (202, 501, 170, 37), (264, 144, 81, 85), (199, 499, 498, 219), (191, 501, 170, 193), (174, 219, 486, 178), (487, 177, 159, 186), (178, 486, 185, 158), (37, 202, 203, 205), (489, 37, 205, 153), (487, 220, 175, 177), (264, 123, 37, 489), (123, 143, 170, 37), (264, 85, 316, 126), (486, 487, 186, 185), (219, 498, 493, 486), (489, 250, 669, 204, 153), (250, 502, 171, 489), (10, 9, 515, 516), (3, 2, 508, 509), (11, 10, 516, 517), (4, 3, 509, 510, 522, 523), (12, 11, 517, 518), (5, 4, 523, 522, 510, 511), (13, 12, 518, 519), (6, 5, 511, 512), (14, 13, 519, 520), (7, 6, 512, 513), (15, 14, 520, 521), (8, 7, 513, 514), (1, 0, 506, 507), (0, 15, 521, 506), (9, 8, 514, 515), (2, 1, 507, 508), (599, 598, 597, 596), (538, 537, 553, 554), (531, 530, 546, 547), (539, 538, 554, 555), (532, 531, 547, 548, 560, 561), (540, 539, 555, 556), (533, 532, 561, 560, 548, 549), (541, 540, 556, 557), (534, 533, 549, 550), (542, 541, 557, 558), (535, 534, 550, 551), (543, 542, 558, 559), (536, 535, 551, 552), (529, 528, 544, 545), (528, 543, 559, 544), (537, 536, 552, 553), (530, 529, 545, 546), (564, 593, 597, 598), (468, 569, 571, 567), (568, 570, 571, 569), (578, 574, 576, 580), (566, 570, 568, 467), (567, 571, 570, 566, 662, 663), (661, 468, 567, 663), (572, 577, 579, 575), (574, 572, 575, 576), (577, 578, 580, 579), (585, 581, 583, 587), (573, 584, 586, 582), (581, 573, 582, 583), (584, 585, 587, 586), (526, 525, 589, 590), (524, 527, 591, 588), (525, 524, 588, 589), (527, 526, 590, 591), (593, 592, 596, 597), (595, 563, 562, 594), (592, 565, 599, 596), (565, 564, 598, 599), (601, 603, 607, 605), (654, 653, 646, 647), (594, 562, 600, 602), (563, 595, 603, 601), (562, 563, 601, 600), (606, 604, 608, 610), (602, 600, 604, 606), (603, 602, 606, 607), (600, 601, 605, 604), (611, 610, 614, 615), (607, 606, 610, 611), (604, 605, 609, 608), (605, 607, 611, 609), (613, 615, 619, 617), (608, 609, 613, 612), (609, 611, 615, 613), (610, 608, 612, 614), (619, 618, 622, 623), (614, 612, 616, 618), (615, 614, 618, 619), (612, 613, 617, 616), (623, 622, 626, 627), (616, 617, 621, 620), (617, 619, 623, 621), (618, 616, 620, 622), (620, 621, 625, 624), (621, 623, 627, 625), (622, 620, 624, 626), (636, 637, 634, 635), (637, 639, 632, 634), (633, 635, 659, 657), (639, 638, 633, 632), (632, 633, 657, 656), (634, 632, 656, 658), (638, 636, 635, 633), (635, 634, 658, 659), (631, 630, 637, 636), (627, 626, 630, 631), (624, 625, 629, 628), (625, 627, 631, 629), (626, 624, 628, 630), (630, 628, 639, 637), (622, 623, 611, 610), (621, 620, 608, 609), (628, 629, 638, 639), (629, 631, 636, 638), (623, 621, 609, 611), (620, 622, 610, 608), (659, 658, 656, 657), (602, 603, 643, 642), (651, 641, 645, 655), (642, 643, 647, 646), (649, 642, 646, 653), (641, 640, 644, 645), (595, 641, 651, 650, 643, 603), (594, 640, 641, 595), (602, 642, 649, 648, 640, 594), (640, 648, 652, 644), (648, 649, 653, 652), (643, 650, 654, 647), (650, 651, 655, 654), (645, 644, 652, 655), (651, 648, 649, 650), (649, 650, 654, 653), (648, 651, 655, 652), (467, 660, 662, 566), (660, 661, 663, 662), (665, 668, 494, 487, 186, 180, 182, 188), (211, 213, 233, 666, 667, 209), (196, 204, 669, 664, 495, 200), (505, 184, 173, 183), (173, 229, 670, 671)])
me_haus.polygons.foreach_set('material_index', [0, 0, 2, 2, 2, 2, 2, 0, 2, 0, 2, 2, 2, 2, 2, 2, 2, 2, 2, 2, 2, 2, 2, 2, 2, 2, 2, 2, 2, 2, 2, 2, 2, 2, 2, 2, 2, 0, 2, 0, 0, 2, 2, 2, 2, 2, 2, 2, 2, 2, 2, 2, 2, 2, 1, 1, 1, 2, 2, 1, 1, 1, 1, 2, 2, 1, 2, 2, 1, 1, 2, 2, 2, 2, 2, 2, 2, 2, 2, 2, 2, 2, 2, 2, 2, 2, 2, 2, 2, 2, 2, 2, 2, 7, 2, 2, 2, 2, 2, 2, 2, 2, 2, 2, 2, 2, 2, 2, 2, 2, 2, 2, 2, 2, 2, 2, 2, 2, 2, 2, 1, 2, 7, 2, 2, 2, 2, 2, 2, 2, 2, 2, 2, 2, 1, 2, 2, 2, 2, 2, 2, 2, 2, 2, 2, 2, 2, 2, 2, 2, 2, 2, 2, 2, 2, 2, 2, 2, 2, 2, 2, 2, 2, 2, 2, 2, 2, 2, 2, 2, 2, 2, 2, 2, 2, 2, 2, 2, 2, 2, 2, 2, 2, 2, 2, 2, 2, 2, 2, 2, 2, 2, 2, 2, 2, 2, 2, 2, 2, 2, 2, 2, 2, 2, 1, 2, 2, 2, 2, 2, 2, 2, 2, 2, 1, 2, 2, 2, 2, 2, 2, 2, 2, 2, 2, 2, 2, 2, 2, 1, 2, 2, 0, 2, 2, 2, 2, 2, 2, 2, 2, 2, 2, 1, 1, 1, 1, 2, 2, 2, 2, 2, 2, 2, 2, 2, 2, 2, 2, 2, 2, 2, 2, 2, 2, 2, 1, 2, 2, 2, 2, 7, 1, 2, 2, 2, 2, 2, 2, 2, 2, 2, 2, 2, 2, 2, 2, 1, 2, 1, 2, 2, 2, 2, 2, 2, 2, 2, 2, 2, 2, 2, 2, 1, 2, 2, 2, 2, 1, 1, 1, 1, 1, 1, 1, 1, 2, 2, 2, 2, 2, 2, 2, 2, 2, 0, 7, 2, 1, 1, 1, 6, 6, 6, 6, 6, 6, 6, 6, 6, 6, 6, 6, 6, 6, 6, 6, 6, 6, 6, 6, 6, 6, 6, 6, 6, 6, 6, 6, 2, 2, 2, 6, 6, 6, 6, 6, 6, 6, 6, 6, 6, 6, 6, 6, 6, 6, 6, 6, 6, 6, 6, 6, 6, 6, 6, 6, 6, 6, 6, 6, 6, 6, 4, 2, 4, 2, 2, 6, 6, 6, 6, 6, 6, 6, 6, 6, 6, 6, 6, 6, 6, 2, 6, 6, 6, 6, 6, 6, 6, 6, 4, 2, 2, 4, 6, 6, 6, 6, 6, 6, 6, 6, 6, 6, 6, 6, 6, 6, 2, 6, 6, 6, 6, 6, 6, 6, 6, 6, 6, 6, 6, 6, 6, 6, 6, 6, 4, 2, 9, 2, 2, 2, 4, 1, 1, 3, 3, 3, 3, 3, 3, 3, 3, 3, 3, 3, 3, 2, 1, 2, 2, 2, 2, 2, 2, 2, 2, 2, 2, 2, 2, 2, 2, 2, 2, 2, 2, 8, 8, 8, 8, 8, 8, 8, 8, 8, 8, 8, 8, 8, 8, 8, 8, 9, 8, 8, 8, 8, 8, 8, 8, 8, 8, 8, 8, 8, 8, 8, 8, 8, 10, 2, 1, 2, 2, 2, 7, 2, 2, 2, 2, 2, 2, 2, 10, 10, 10, 10, 10, 0, 10, 10, 0, 3, 0, 0, 0, 0, 0, 0, 0, 0, 0, 0, 0, 0, 0, 0, 0, 0, 0, 0, 0, 0, 0, 0, 0, 0, 0, 0, 0, 0, 0, 0, 0, 0, 0, 0, 0, 0, 0, 0, 0, 0, 0, 0, 0, 0, 0, 0, 3, 0, 0, 0, 0, 0, 0, 0, 0, 0, 0, 0, 0, 3, 0, 0, 0, 7, 7, 7, 7, 7, 2, 7])
_uv = me_haus.uv_layers.new(name='UVMap')
_uv.uv.foreach_set('vector', [0.0, 0.0, 0.0, 0.0, 0.0, 0.0, 0.0, 0.0, 0.0, 0.0, 0.0, 0.0, 0.0, 0.0, 0.0, 0.0, 0.0, 0.0, 0.0, 0.0, 0.0, 0.0, 0.0, 0.0, 0.0, 0.0, 0.0, 0.0, 0.0, 0.0, 0.0, 0.0, 0.0, 0.0, 0.0, 0.0, 0.0, 0.0, 0.0, 0.0, 0.0, 0.0, 0.0, 0.0, 0.0, 0.0, 0.0, 0.0, 0.0, 0.0, 0.0, 0.0, 0.0, 0.0, 0.0, 0.0, 0.0, 0.0, 0.0, 0.0, 0.0, 0.0, 0.0, 0.0, 0.0, 0.0, 0.0, 0.0, 0.0, 0.0, 0.0, 0.0, 0.0, 0.0, 0.0, 0.0, 0.0, 0.0, 0.0, 0.0, 0.0, 0.0, 0.0, 0.0, 0.0, 0.0, 0.0, 0.0, 0.0, 0.0, 0.0, 0.0, 0.0, 0.0, 0.0, 0.0, 0.0, 0.0, 0.0, 0.0, 0.0, 0.0, 0.0, 0.0, 0.0, 0.0, 0.0, 0.0, 0.0, 0.0, 0.0, 0.0, 0.0, 0.0, 0.0, 0.0, 0.0, 0.0, 0.0, 0.0, 0.0, 0.0, 0.0, 0.0, 0.0, 0.0, 0.0, 0.0, 0.0, 0.0, 0.0, 0.0, 0.0, 0.0, 0.0, 0.0, 0.0, 0.0, 0.0, 0.0, 0.0, 0.0, 0.0, 0.0, 0.0, 0.0, 0.0, 0.0, 0.0, 0.0, 0.0, 0.0, 0.0, 0.0, 0.0, 0.0, 0.0, 0.0, 0.0, 0.0, 0.0, 0.0, 0.0, 0.0, 0.0, 0.0, 0.0, 0.0, 0.0, 0.0, 0.0, 0.0, 0.0, 0.0, 0.0, 0.0, 0.0, 0.0, 0.0, 0.0, 0.0, 0.0, 0.0, 0.0, 0.0, 0.0, 0.0, 0.0, 0.0, 0.0, 0.0, 0.0, 0.0, 0.0, 0.0, 0.0, 0.0, 0.0, 0.0, 0.0, 0.0, 0.0, 0.0, 0.0, 0.0, 0.0, 0.0, 0.0, 0.0, 0.0, 0.0, 0.0, 0.0, 0.0, 0.0, 0.0, 0.0, 0.0, 0.0, 0.0, 0.0, 0.0, 0.0, 0.0, 0.0, 0.0, 0.0, 0.0, 0.0, 0.0, 0.0, 0.0, 0.0, 0.0, 0.0, 0.0, 0.0, 0.0, 0.0, 0.0, 0.0, 0.0, 0.0, 0.0, 0.0, 0.0, 0.0, 0.0, 0.0, 0.0, 0.0, 0.0, 0.0, 0.0, 0.0, 0.0, 0.0, 0.0, 0.0, 0.0, 0.0, 0.0, 0.0, 0.0, 0.0, 0.0, 0.0, 0.0, 0.0, 0.0, 0.0, 0.0, 0.0, 0.0, 0.0, 0.0, 0.0, 0.0, 0.0, 0.0, 0.0, 0.0, 0.0, 0.0, 0.0, 0.0, 0.0, 0.0, 0.0, 0.0, 0.0, 0.0, 0.0, 0.0, 0.0, 0.0, 0.0, 0.0, 0.0, 0.0, 0.0, 0.0, 0.0, 0.0, 0.0, 0.0, 0.0, 0.0, 0.0, 0.0, 0.0, 0.0, 0.0, 0.0, 0.0, 0.0, 0.0, 0.0, 0.0, 0.0, 0.0, 0.0, 0.0, 0.0, 0.0, 0.0, 0.0, 0.0, 0.0, 0.0, 0.0, 0.0, 0.0, 0.0, 0.0, 0.0, 0.0, 0.0, 0.0, 0.0, 0.0, 0.0, 0.0, 0.0, 0.0, 0.0, 0.0, 0.0, 0.0, 0.0, 0.0, 0.0, 0.0, 0.0, 0.0, 0.0, 0.0, 0.0, 0.0, 0.0, 0.0, 0.0, 0.0, 0.0, 0.0, 0.0, 0.0, 0.0, 0.0, 0.0, 0.0, 0.0, 0.0, 0.0, 0.0, 0.0, 0.0, 0.0, 0.0, 0.0, 0.0, 0.0, 0.0, 0.0, 0.0, 0.0, 0.0, 0.0, 0.0, 0.0, 0.0, 0.0, 0.0, 0.0, 0.0, 0.0, 0.0, 0.0, 0.0, 0.0, 0.0, 0.0, 0.0, 0.0, 0.0, 0.0, 0.0, 0.0, 0.0, 0.0, 0.0, 0.0, 0.0, 0.0, 0.0, 0.0, 0.0, 0.0, 0.0, 0.0, 0.0, 0.0, 0.0, 0.0, 0.0, 0.0, 0.0, 0.0, 0.0, 0.0, 0.0, 0.0, 0.0, 0.0, 0.0, 0.0, 0.0, 0.0, 0.0, 0.0, 0.0, 0.0, 0.0, 0.0, 0.0, 0.0, 0.0, 0.0, 0.0, 0.0, 0.0, 0.0, 0.0, 0.0, 0.0, 0.0, 0.0, 0.0, 0.0, 0.0, 0.0, 0.0, 0.0, 0.0, 0.0, 0.0, 0.0, 0.0, 0.0, 0.0, 0.0, 0.0, 0.0, 0.0, 0.0, 0.0, 0.0, 0.0, 0.0, 0.0, 0.0, 0.0, 0.0, 0.0, 0.0, 0.0, 0.0, 0.0, 0.0, 0.0, 0.0, 0.0, 0.0, 0.0, 0.0, 0.0, 0.0, 0.0, 0.0, 0.0, 0.0, 0.0, 0.0, 0.0, 0.0, 0.0, 0.0, 0.0, 0.0, 0.0, 0.0, 0.0, 0.0, 0.0, 0.0, 0.0, 0.0, 0.0, 0.0, 0.0, 0.0, 0.0, 0.0, 0.0, 0.0, 0.0, 0.0, 0.0, 0.0, 0.0, 0.0, 0.0, 0.0, 0.0, 0.0, 0.0, 0.0, 0.0, 0.0, 0.0, 0.0, 0.0, 0.0, 0.0, 0.0, 0.0, 0.0, 0.0, 0.0, 0.0, 0.0, 0.0, 0.0, 0.0, 0.0, 0.0, 0.0, 0.0, 0.0, 0.0, 0.0, 0.0, 0.0, 0.0, 0.0, 0.0, 0.0, 0.0, 0.0, 0.0, 0.0, 0.0, 0.0, 0.0, 0.0, 0.0, 0.0, 0.0, 0.0, 0.0, 0.0, 0.0, 0.0, 0.0, 0.0, 0.0, 0.0, 0.0, 0.0, 0.0, 0.0, 0.0, 0.0, 0.0, 0.0, 0.0, 0.0, 0.0, 0.0, 0.0, 0.0, 0.0, 0.0, 0.0, 0.0, 0.0, 0.0, 0.0, 0.0, 0.0, 0.0, 0.0, 0.0, 0.0, 0.0, 0.0, 0.0, 0.0, 0.0, 0.0, 0.0, 0.0, 0.0, 0.0, 0.0, 0.0, 0.0, 0.0, 0.0, 0.0, 0.0, 0.0, 0.0, 0.0, 0.0, 0.0, 0.0, 0.0, 0.0, 0.0, 0.0, 0.0, 0.0, 0.0, 0.0, 0.0, 0.0, 0.0, 0.0, 0.0, 0.0, 0.0, 0.0, 0.0, 0.0, 0.0, 0.0, 0.0, 0.0, 0.0, 0.0, 0.0, 0.0, 0.0, 0.0, 0.0, 0.0, 0.0, 0.0, 0.0, 0.0, 0.0, 0.0, 0.0, 0.0, 0.0, 0.0, 0.0, 0.0, 0.0, 0.0, 0.0, 0.0, 0.0, 0.0, 0.0, 0.0, 0.0, 0.0, 0.0, 0.0, 0.0, 0.0, 0.0, 0.0, 0.0, 0.0, 0.0, 0.0, 0.0, 0.0, 0.0, 0.0, 0.0, 0.0, 0.0, 0.0, 0.0, 0.0, 0.0, 0.0, 0.0, 0.0, 0.0, 0.0, 0.0, 0.0, 0.0, 0.0, 0.0, 0.0, 0.0, 0.0, 0.0, 0.0, 0.0, 0.0, 0.0, 0.0, 0.0, 0.0, 0.0, 0.0, 0.0, 0.0, 0.0, 0.0, 0.0, 0.0, 0.0, 0.0, 0.0, 0.0, 0.0, 0.0, 0.0, 0.0, 0.0, 0.0, 0.0, 0.0, 0.0, 0.0, 0.0, 0.0, 0.0, 0.0, 0.0, 0.0, 0.0, 0.0, 0.0, 0.0, 0.0, 2.511, 2.057, 2.507, 1.102, 1.228, 1.102, 1.231, 2.057, 0.0, 0.0, 0.0, 0.0, 0.0, 0.0, 0.0, 0.0, 0.0, 0.0, 0.0, 0.0, 0.0, 0.0, 0.0, 0.0, 0.0, 0.0, 0.0, 0.0, 0.0, 0.0, 0.0, 0.0, 0.0, 0.0, 0.0, 0.0, 0.0, 0.0, 0.0, 0.0, 0.0, 0.0, 0.0, 0.0, 0.0, 0.0, 0.0, 0.0, 0.0, 0.0, 0.0, 0.0, 0.0, 0.0, 0.0, 0.0, 0.0, 0.0, 0.0, 0.0, 0.0, 0.0, 0.0, 0.0, 0.0, 0.0, 0.0, 0.0, 0.0, 0.0, 0.0, 0.0, 0.0, 0.0, 0.0, 0.0, 0.0, 0.0, 0.0, 0.0, 0.0, 0.0, 0.0, 0.0, 0.0, 0.0, 0.0, 0.0, 0.0, 0.0, 0.0, 0.0, 0.0, 0.0, 0.0, 0.0, 0.0, 0.0, 0.0, 0.0, 0.0, 0.0, 0.0, 0.0, 0.0, 0.0, 0.0, 0.0, 0.0, 0.0, 0.0, 0.0, 0.0, 0.0, 0.0, 0.0, 0.0, 0.0, 0.0, 0.0, 0.0, 0.0, 0.0, 0.0, 0.0, 0.0, 0.0, 0.0, 0.0, 0.0, 0.0, 0.0, 0.0, 0.0, 0.0, 0.0, 0.0, 0.0, 0.0, 0.0, 0.0, 0.0, 0.0, 0.0, 0.0, 0.0, 0.0, 0.0, 0.0, 0.0, 0.0, 0.0, 0.0, 0.0, 0.0, 0.0, 0.0, 0.0, 0.0, 0.0, 0.0, 0.0, 0.0, 0.0, 0.0, 0.0, 0.0, 0.0, 0.0, 0.0, 0.0, 0.0, 0.0, 0.0, 0.0, 0.0, 0.0, 0.0, 0.0, 0.0, 0.0, 0.0, 0.0, 0.0, 0.0, 0.0, 0.0, 0.0, 0.0, 0.0, 0.0, 0.0, 0.0, 0.0, 0.0, 0.0, 0.0, 0.0, 0.0, 0.0, 0.0, 0.0, 0.0, 0.0, 0.0, 0.0, 0.0, 0.0, 0.0, 0.0, 0.0, 0.0, 0.0, 0.0, 0.0, 0.0, 0.0, 0.0, 0.0, 0.0, 0.0, 0.0, 0.0, 0.0, 0.0, 0.0, 0.0, 0.0, 0.0, 0.0, 0.0, 0.0, 0.9371, 1.057, 3.076, 1.057, 3.076, 0.1023, 0.9371, 0.1023, 0.0, 0.0, 0.0, 0.0, 0.0, 0.0, 0.0, 0.0, 0.0, 0.0, 0.0, 0.0, 0.0, 0.0, 0.0, 0.0, 0.0, 0.0, 0.0, 0.0, 0.0, 0.0, 0.0, 0.0, 0.0, 0.0, 0.0, 0.0, 0.0, 0.0, 0.0, 0.0, 0.0, 0.0, 0.0, 0.0, 0.0, 0.0, 0.0, 0.0, 0.0, 0.0, 0.0, 0.0, 0.0, 0.0, 0.0, 0.0, 0.0, 0.0, 0.0, 0.0, 0.0, 0.0, 0.0, 0.0, 0.0, 0.0, 0.0, 0.0, 0.0, 0.0, 0.0, 0.0, 0.0, 0.0, 0.0, 0.0, 0.0, 0.0, 0.0, 0.0, 0.0, 0.0, 0.0, 0.0, 0.0, 0.0, 0.0, 0.0, 0.0, 0.0, 0.0, 0.0, 0.0, 0.0, 0.0, 0.0, 0.0, 0.0, 0.0, 0.0, 0.0, 0.0, 0.0, 0.0, 0.0, 0.0, 0.0, 0.0, 0.0, 0.0, 0.0, 0.0, 0.0, 0.0, 0.0, 0.0, 0.0, 0.0, 0.0, 0.0, 0.0, 0.0, 0.0, 0.0, 0.0, 0.0, 0.0, 0.0, 0.0, 0.0, 0.0, 0.0, 0.0, 0.0, 0.0, 0.0, 0.0, 0.0, 0.0, 0.0, 0.0, 0.0, 0.0, 0.0, 0.0, 0.0, 0.0, 0.0, 0.0, 0.0, 0.0, 0.0, 0.0, 0.0, 0.0, 0.0, 0.0, 0.0, 0.0, 0.0, 0.0, 0.0, 0.0, 0.0, 0.0, 0.0, 0.0, 0.0, 0.0, 0.0, 0.0, 0.0, 0.0, 0.0, 0.0, 0.0, 0.0, 0.0, 0.0, 0.0, 0.0, 0.0, 0.0, 0.0, 0.0, 0.0, 0.0, 0.0, 0.0, 0.0, 0.0, 0.0, 0.0, 0.0, 0.0, 0.0, 0.0, 0.0, 0.0, 0.0, 0.0, 0.0, 0.0, 0.0, 0.0, 0.0, 0.0, 0.0, 0.0, 0.0, 0.0, 0.0, 0.0, 0.0, 0.0, 0.0, 0.0, 0.0, 0.0, 0.0, 0.0, 0.0, 0.0, 0.0, 0.0, 0.0, 0.0, 0.0, 0.0, 0.0, 0.0, 0.0, 0.0, 0.0, 0.0, 0.0, 0.0, 0.0, 0.0, 0.0, 0.0, 0.0, 0.0, 0.0, 0.0, 0.0, 0.0, 0.0, 0.0, 0.0, 0.0, 0.0, 0.0, 0.0, 0.0, 0.0, 0.0, 0.0, 0.0, 0.0, 0.0, 0.0, 0.0, 0.0, 0.0, 0.0, 0.0, 0.0, 0.0, 0.0, 0.0, 0.0, 0.0, 0.0, 0.0, 0.0, 0.0, 0.0, 0.0, 0.0, 0.0, 0.0, 0.0, 0.0, 0.0, 0.0, 0.0, 0.0, 0.0, 0.0, 0.0, 0.0, 0.0, 0.0, 0.0, 0.0, 0.0, 0.0, 0.0, 0.0, 0.0, 0.0, 0.0, 0.0, 0.0, 0.0, 0.0, 0.0, 0.0, 0.0, 0.0, 0.0, 0.0, 0.0, 0.0, 0.0, 0.0, 0.0, 0.0, 0.0, 0.0, 0.0, 0.0, 0.0, 0.0, 0.0, 0.0, 0.0, 0.0, 0.0, 0.0, 0.0, 0.0, 0.0, 0.0, 0.0, 0.0, 0.0, 0.0, 0.0, 0.0, 0.0, 0.0, 0.0, 0.0, 0.0, 0.0, 0.0, 0.0, 0.0, 0.0, 0.0, 0.0, 0.0, 0.0, 0.0, 0.0, 0.0, 0.0, 0.0, 0.0, 0.0, 0.0, 0.0, 0.0, 0.0, 0.0, 0.0, 0.0, 0.0, 0.0, 0.0, 0.0, 0.0, 0.0, 0.0, 0.0, 0.0, 0.0, 0.0, 0.0, 0.0, 0.0, 0.0, 0.0, 0.0, 0.0, 0.0, 0.0, 0.0, 0.0, 0.0, 0.0, 0.0, 0.0, 0.0, 0.0, 0.0, 0.0, 0.0, 0.0, 0.0, 0.0, 0.0, 0.0, 0.0, 0.0, 0.0, 0.0, 0.0, 0.0, 0.0, 0.0, 0.0, 0.0, 0.0, 0.0, 0.0, 0.0, 0.0, 0.0, 0.0, 0.0, 0.0, 0.0, 0.0, 0.0, 0.0, 0.0, 0.0, 0.0, 0.0, 0.0, 0.0, 0.0, 0.0, 0.0, 0.0, 0.0, 0.0, 0.0, 0.0, 0.0, 0.0, 0.0, 0.0, 0.0, 0.0, 0.0, 0.0, 0.0, 0.0, 0.0, 0.0, 0.0, 0.0, 0.0, 0.0, 0.0, 0.0, 0.0, 0.0, 0.0, 0.0, 0.0, 0.0, 0.0, 0.0, 0.0, 0.0, 0.0, 0.0, 0.0, 0.0, 0.0, 0.0, 0.0, 0.0, 0.0, 0.0, 0.0, 0.0, 0.0, 0.0, 0.0, 0.0, 0.0, 0.0, 0.0, 0.0, 0.0, 0.0, 0.0, 0.0, 0.0, 0.0, 0.0, 0.0, 0.0, 0.0, 0.0, 0.0, 0.0, 0.0, 0.0, 0.0, 0.0, 0.0, 0.0, 0.0, 0.0, 0.0, 0.0, 0.0, 0.0, 0.0, 0.0, 0.0, 0.0, 0.0, 0.0, 0.0, 0.0, 0.0, 0.0, 0.0, 0.0, 0.0, 0.0, 0.0, 0.0, 0.0, 0.0, 0.0, 0.0, 0.0, 0.0, 0.0, 0.0, 0.0, 0.0, 0.0, 0.0, 0.0, 0.0, 0.0, 0.0, 0.0, 0.0, 0.0, 0.0, 0.0, 0.0, 0.0, 0.0, 0.0, 0.0, 0.0, 0.0, 0.0, 0.0, 0.0, 0.0, 0.0, 0.0, 0.0, 0.0, 0.0, 0.0, 0.0, 0.0, 0.0, 0.0, 0.0, 0.0, 0.0, 0.0, 0.0, 0.0, 0.0, 0.0, 0.0, 0.0, 0.0, 0.0, 0.0, 0.0, 0.0, 0.0, 0.0, 0.0, 0.0, 0.0, 0.0, 0.0, 0.0, 0.0, 0.0, 0.0, 0.0, 0.0, 0.0, 0.0, 0.0, 0.0, 0.0, 0.0, 0.0, 0.0, 0.0, 0.0, 0.0, 0.0, 0.0, 0.0, 0.0, 0.0, 0.0, 0.0, 0.0, 0.0, 0.0, 0.0, 0.0, 0.0, 0.0, 0.0, 0.0, 0.0, 0.0, 0.0, 0.0, 0.0, 0.0, 0.0, 0.0, 0.0, 0.0, 0.0, 0.0, 0.0, 0.0, 0.0, 0.0, 0.0, 0.0, 0.0, 0.0, 0.0, 0.0, 0.0, 0.0, 0.0, 0.0, 0.0, 0.0, 0.0, 0.0, 0.0, 0.0, 0.0, 0.0, 0.0, 0.0, 0.0, 0.0, 0.0, 0.0, 0.0, 0.0, 0.0, 0.0, 0.0, 0.0, 0.0, 0.0, 0.0, 0.0, 0.0, 0.0, 0.0, 0.0, 0.0, 0.0, 0.0, 0.0, 0.0, 0.0, 0.0, 0.0, 0.0, 0.0, 0.0, 0.0, 0.0, 0.0, 0.0, 0.0, 0.0, 0.0, 0.0, 0.0, 0.0, 0.0, 0.0, 0.0, 0.0, 0.0, 0.0, 0.0, 0.0, 0.0, 0.0, 0.0, 0.0, 0.0, 0.0, 0.0, 0.0, 0.0, 0.0, 0.0, 0.0, 0.0, 0.0, 0.0, 0.0, 0.0, 0.0, 0.0, 0.0, 0.0, 0.0, 0.0, 0.0, 0.0, 0.0, 0.0, 0.0, 0.0, 0.0, 0.0, 0.0, 0.0, 0.0, 0.0, 0.0, 0.0, 0.0, 0.0, 0.0, 0.0, 0.0, 0.0, 0.0, 0.0, 0.0, 0.0, 0.0, 0.0, 0.0, 0.0, 0.0, 0.0, 0.0, 0.0, 0.0, 0.0, 0.0, 0.0, 0.0, 0.0, 0.0, 0.0, 0.0, 0.0, 0.0, 0.0, 0.0, 0.0, 0.0, 0.0, 0.0, 0.0, 0.0, 0.0, 0.0, 0.0, 0.0, 0.0, 0.0, 0.0, 0.0, 0.0, 0.0, 0.0, 0.0, 0.0, 0.0, 0.0, 0.0, 0.0, 0.0, 0.0, 0.0, 0.0, 0.0, 0.0, 0.0, 0.0, 0.0, 0.0, 0.0, 0.0, 0.0, 0.0, 0.0, 0.0, 0.0, 0.0, 0.0, 0.0, 0.0, 0.0, 0.0, 0.0, 0.0, 0.0, 0.0, 0.0, 0.0, 0.0, 0.0, 0.0, 0.0, 0.0, 0.0, 0.0, 0.0, 0.0, 0.0, 0.0, 0.0, 0.0, 0.0, 0.0, 0.0, 0.0, 0.0, 0.0, 0.0, 0.0, 0.0, 0.0, 0.0, 0.0, 0.0, 0.0, 0.0, 0.0, 0.0, 0.0, 0.0, 0.0, 0.0, 0.0, 0.0, 0.0, 0.0, 0.0, 0.0, 0.0, 0.0, 0.0, 0.0, 0.0, 0.0, 0.0, 0.0, 0.0, 0.0, 0.0, 0.0, 0.0, 0.0, 0.0, 0.0, 0.0, 0.0, 0.0, 0.0, 0.0, 0.0, 0.0, 0.0, 0.0, 0.0, 0.0, 0.0, 0.0, 0.0, 0.0, 0.0, 0.0, 0.0, 0.0, 0.0, 0.0, 0.0, 0.0, 0.0, 0.0, 0.0, 0.0, 0.0, 0.0, 0.0, 0.0, 0.0, 0.0, 0.0, 0.0, 0.0, 0.0, 0.0, 0.0, 0.0, 0.0, 0.0, 0.0, 0.0, 0.0, 0.0, 0.0, 0.0, 0.0, 0.0, 0.0, 0.0, 0.0, 0.0, 0.0, 0.0, 0.0, 0.0, 0.0, 0.0, 0.0, 0.0, 0.0, 0.0, 0.0, 0.0, 0.0, 0.0, 0.0, 0.0, 0.0, 0.0, 0.0, 0.0, 0.0, 0.0, 0.0, 0.0, 0.0, 0.0, 0.0, 0.0, 0.0, 0.0, 0.0, 0.0, 0.0, 0.0, 0.0, 0.0, 0.0, 0.0, 0.0, 0.0, 0.0, 0.0, 0.0, 0.0, 0.0, 0.0, 0.0, 0.0, 0.0, 0.0, 0.0, 0.0, 0.0, 0.0, 0.0, 0.0, 0.0, 0.0, 0.0, 0.0, 0.0, 0.0, 0.0, 0.0, 0.0, 0.0, 0.0, 0.0, 0.0, 0.0, 0.0, 0.0, 0.0, 0.0, 0.0, 0.0, 0.0, 0.0, 0.0, 0.0, 0.0, 0.0, 0.0, 0.0, 0.0, 0.0, 0.0, 0.0, 0.0, 0.0, 0.0, 0.0, 0.0, 0.0, 0.0, 0.0, 0.0, 0.0, 0.0, 0.0, 0.0, 0.0, 0.0, 0.0, 0.0, 0.0, 0.0, 0.0, 0.0, 0.0, 0.0, 0.0, 0.0, 0.0, 0.0, 0.0, 0.0, 0.0, 0.0, 0.0, 0.0, 0.0, 0.0, 0.0, 0.0, 0.0, 0.0, 0.0, 0.0, 0.0, 0.0, 0.0, 0.0, 0.0, 0.0, 0.0, 0.0, 0.0, 0.0, 0.0, 0.0, 0.0, 0.0, 0.0, 0.0, 0.0, 0.0, 0.0, 0.0, 0.0, 0.0, 0.0, 0.0, 0.0, 0.0, 0.0, 0.0, 0.0, 0.0, 0.0, 0.0, 0.0, 0.0, 0.0, 0.0, 0.0, 0.0, 0.0, 0.0, 0.0, 0.0, 0.0, 0.0, 0.0, 0.0, 0.0, 0.0, 0.0, 0.0, 0.0, 0.0, 0.0, 0.0, 0.0, 0.0, 0.0, 0.0, 0.0, 0.0, 0.0, 0.0, 0.0, 0.0, 0.0, 0.0, 0.0, 0.0, 0.0, 0.0, 0.0, 0.0, 0.0, 0.0, 0.0, 0.0, 0.0, 0.0, 0.0, 0.0, 0.0, 0.0, 0.0, 0.0, 0.0, 0.0, 0.0, 0.0, 0.0, 0.0, 0.0, 0.0, 0.0, 0.0, 0.0, 0.0, 0.0, 0.0, 0.0, 0.0, 0.0, 0.0, 0.0, 0.0, 0.0, 0.0, 0.0, 0.0, 0.0, 0.0, 0.0, 0.0, 0.0, 0.0, 0.0, 0.0, 0.0, 0.0, 0.0, 0.0, 0.0, 0.0, 0.0, 0.0, 0.0, 0.0, 0.9823, 1.057, 0.9823, 0.1023, 2.896, 0.1023, 2.896, 1.057, 0.0, 0.0, 0.0, 0.0, 0.0, 0.0, 0.0, 0.0, 0.0, 0.0, 0.0, 0.0, 0.0, 0.0, 0.0, 0.0, 0.0, 0.0, 0.0, 0.0, 0.0, 0.0, 0.0, 0.0, 0.0, 0.0, 0.0, 0.0, 0.0, 0.0, 0.0, 0.0, 0.0, 0.0, 0.0, 0.0, 0.0, 0.0, 0.0, 0.0, 0.0, 0.0, 0.0, 0.0, 0.0, 0.0, 0.0, 0.0, 0.0, 0.0, 0.0, 0.0, 0.0, 0.0, 0.0, 0.0, 0.0, 0.0, 0.0, 0.0, 0.0, 0.0, 0.0, 0.0, 0.0, 0.0, 0.0, 0.0, 0.0, 0.0, 0.0, 0.0, 0.0, 0.0, 0.0, 0.0, 0.0, 0.0, 0.0, 0.0, 0.0, 0.0, 0.0, 0.0, 0.0, 0.0, 0.0, 0.0, 0.0, 0.0, 0.0, 0.0, 0.0, 0.0, 0.0, 0.0, 0.0, 0.0, 0.0, 0.0, 0.0, 0.0, 0.0, 0.0, 0.0, 0.0, 0.0, 0.0, 0.0, 0.0, 0.0, 0.0, 0.0, 0.0, 0.0, 0.0, 0.0, 0.0, 0.0, 0.0, 0.0, 0.0, 0.0, 0.0, 0.0, 0.0, 0.0, 0.0, 0.0, 0.0, 0.0, 0.0, 0.0, 0.0, 0.0, 0.0, 0.0, 0.0, 0.0, 0.0, 0.0, 0.0, 0.0, 0.0, 0.0, 0.0, 0.0, 0.0, 0.0, 0.0, 0.0, 0.0, 0.0, 0.0, 0.0, 0.0, 0.0, 0.0, 0.0, 0.0, 0.0, 0.0, 0.0, 0.0, 0.0, 0.0, 0.0, 0.0, 0.0, 0.0, 0.0, 0.0, 0.0, 0.0, 0.0, 0.0, 0.0, 0.0, 0.0, 0.0, 0.0, 0.0, 0.0, 0.0, 0.0, 0.0, 0.0, 0.0, 0.0, 0.0, 0.0, 0.0, 0.0, 0.0, 0.0, 0.0, 0.0, 0.0, 0.0, 0.0, 0.0, 0.0, 0.0, 0.0, 0.0, 0.0, 0.0, 0.0, 0.0, 0.0, 0.0, 0.0, 0.0, 0.0, 0.0, 0.0, 0.0, 0.0, 0.0, 0.0, 0.0, 0.0, 0.0, 0.0, 0.0, 0.0, 0.0, 0.0, 0.0, 0.0, 0.0, 0.0, 0.0, 0.0, 0.0, 0.0, 0.0, 0.0, 0.0, 0.0, 0.0, 0.0, 0.0, 0.0, 0.0, 0.0, 0.0, 0.0, 0.0, 0.0, 0.0, 0.0, 0.0, 0.0, 0.0, 0.0, 0.0, 0.0, 0.0, 0.0, 0.0, 0.0, 0.0, 0.0, 0.0, 0.0, 0.0, 0.0, 0.0, 0.0, 0.0, 0.0, 0.0, 0.0, 0.0, 0.0, 0.0, 0.0, 0.0, 0.0, 0.0, 0.0, 0.0, 0.0, 0.0, 0.0, 0.0, 0.0, 0.0, 0.0, 0.0, 0.0, 0.0, 0.0, 0.0, 0.0, 0.0, 0.0, 0.0, 0.0, 0.0, 0.0, 0.0, 0.0, 0.0, 0.0, 0.0, 0.0, 0.0, 0.0, 0.0, 0.0, 0.0, 0.0, 0.0, 0.0, 0.0, 0.0, 0.0, 0.0, 0.0, 0.0, 0.0, 0.0, 0.0, 0.0, 0.0, 0.0, 0.0, 0.0, 0.0, 0.0, 0.0, 0.0, 0.0, 0.0, 0.0, 0.0, 0.0, 0.0, 0.0, 0.0, 0.0, 0.0, 0.0, 0.0, 0.0, 0.0, 0.0, 0.0, 0.0, 0.0, 0.0, 0.0, 0.0, 0.0, 0.0, 0.0, 0.0, 0.0, 0.0, 0.0, 0.0, 0.0, 0.0, 0.0, 0.0, 0.0, 0.0, 0.0, 0.0, 0.0, 0.0, 0.0, 0.0, 0.0, 0.0, 0.0, 0.0, 0.0, 0.0, 0.0, 0.0, 0.0, 0.0, 0.0, 0.0, 0.0, 0.0, 0.0, 0.0, 0.0, 0.0, 0.0, 0.0, 0.0, 0.0, 0.0, 0.0, 0.0, 0.0, 0.0, 0.0, 0.0, 0.0, 0.0, 0.0, 0.0, 0.0, 0.0, 0.0, 0.0, 0.0, 0.0, 0.0, 0.0, 0.0, 0.0, 0.0, 0.0, 0.0, 0.0, 0.0, 0.0, 0.0, 0.0, 0.0, 0.0, 0.0, 0.0, 2.502, 2.102, 2.502, 3.057, 1.228, 3.057, 1.228, 2.102, 0.0, 0.0, 0.0, 0.0, 0.0, 0.0, 0.0, 0.0, 0.0, 0.0, 0.0, 0.0, 0.0, 0.0, 0.0, 0.0, 0.0, 0.0, 0.0, 0.0, 0.0, 0.0, 0.0, 0.0, 0.0, 0.0, 0.0, 0.0, 0.0, 0.0, 0.0, 0.0, 0.0, 0.0, 0.0, 0.0, 0.0, 0.0, 0.0, 0.0, 0.0, 0.0, 0.0, 0.0, 0.0, 0.0, 0.0, 0.0, 0.0, 0.0, 0.0, 0.0, 0.0, 0.0, 0.0, 0.0, 0.0, 0.0, 0.0, 0.0, 0.0, 0.0, 0.0, 0.0, 0.0, 0.0, 0.0, 0.0, 0.0, 0.0, 0.0, 0.0, 0.0, 0.0, 0.0, 0.0, 0.0, 0.0, 0.0, 0.0, 0.0, 0.0, 0.0, 0.0, 0.0, 0.0, 0.0, 0.0, 0.0, 0.0, 0.0, 0.0, 0.0, 0.0, 0.0, 0.0, 0.0, 0.0, 0.0, 0.0, 0.0, 0.0, 0.0, 0.0, 0.0, 0.0, 0.0, 0.0, 0.0, 0.0, 0.0, 0.0, 0.0, 0.0, 0.0, 0.0, 0.0, 0.0, 0.0, 0.0, 0.0, 0.0, 0.0, 0.0, 0.0, 0.0, 0.0, 0.0, 0.0, 0.0, 0.0, 0.0, 0.0, 0.0, 0.0, 0.0, 0.0, 0.0, 0.0, 0.0, 0.0, 0.0, 0.0, 0.0, 0.0, 0.0, 0.0, 0.0, 0.0, 0.0, 0.0, 0.0, 0.0, 0.0, 0.0, 0.0, 0.0, 0.0, 0.0, 0.0, 0.0, 0.0, 0.0, 0.0, 0.0, 0.0, 0.0, 0.0, 0.0, 0.0, 0.0, 0.0, 0.0, 0.0, 0.0, 0.0, 0.0, 0.0, 0.0, 0.0, 0.0, 0.0, 0.0, 0.0, 0.0, 0.0, 0.0, 0.0, 0.0, 0.0, 0.0, 0.0, 0.0, 0.0, 0.0, 0.0, 0.0, 0.0, 0.0, 0.0, 0.0, 0.0, 0.0, 0.0, 0.0, 0.0, 0.0, 0.0, 0.0, 0.0, 0.0, 0.0, 0.0, 0.0, 0.0, 0.0, 0.0, 0.0, 0.0, 0.0, 0.0, 0.0, 0.0, 0.0, 0.0, 0.0, 0.0, 0.0, 0.0, 0.0, 0.0, 0.0, 0.0, 0.0, 0.0, 0.0, 0.0, 0.0, 0.0, 0.0, 0.0, 0.0, 0.0, 0.0, 0.0, 0.0, 0.0, 0.0, 0.0, 0.0, 0.0, 0.0, 0.0, 0.0, 0.0, 0.0, 0.0, 0.0, 0.0, 0.0, 0.0, 0.0, 0.0, 0.0, 0.0, 0.0, 0.0, 0.0, 0.0, 0.0, 0.0, 0.0, 0.0, 0.0, 0.0, 0.0, 0.0, 0.0, 0.0, 0.0, 0.0, 0.0, 0.0, 0.0, 0.0, 0.0, 0.0, 0.0, 0.0, 0.0, 0.0, 0.0, 0.0, 0.0, 0.0, 0.0, 0.0, 0.0, 0.0, 0.0, 0.0, 0.0, 0.0, 0.0, 0.0, 0.0, 0.0, 0.0, 0.0, 0.0, 0.0, 0.0, 0.0, 0.0, 0.0, 0.0, 0.0, 0.0, 0.0, 0.0, 0.0, 0.0, 0.0, 0.0, 0.0, 0.0, 0.0, 0.0, 0.0, 0.0, 0.0, 0.0, 0.0, 0.0, 0.0, 0.0, 0.0, 0.0, 0.0, 0.0, 0.0, 0.0, 0.0, 0.0, 0.0, 0.0, 0.0, 0.0, 0.0, 0.0, 0.0, 0.0, 0.0, 0.0, 0.0, 0.0, 0.0, 0.0, 0.0, 0.0, 0.0, 0.0, 0.0, 0.0, 0.0, 0.0, 0.0, 0.0, 0.0, 0.0, 0.0, 0.0, 0.0, 0.0, 0.0, 0.0, 0.0, 0.0, 0.0, 0.0, 0.0, 0.0, 0.0, 0.0, 0.0, 0.0, 0.0, 0.0, 0.0, 0.0, 0.0, 0.0, 0.0, 0.0, 0.0, 0.0, 0.0, 0.0, 0.0, 0.0, 0.0, 0.0, 0.0, 0.0, 0.0, 0.0, 0.0, 0.0, 0.0, 0.0, 0.0, 0.0, 0.0, 0.0, 0.0, 0.0, 0.0, 0.0, 0.0, 0.0, 0.0, 0.0, 0.0, 0.0, 0.0, 0.0, 0.0, 0.0, 0.0, 0.0, 0.0, 0.0, 0.0, 0.0, 0.0, 0.0, 0.0, 0.0, 0.0, 0.0, 0.0, 0.0, 0.0, 0.0, 0.0, 0.0, 0.0, 0.0, 0.0, 0.0, 0.0, 0.0, 0.0, 0.0, 0.0, 0.0, 0.0, 0.0, 0.0, 0.0, 0.0, 0.0, 0.0, 0.0, 0.0, 0.0, 0.0, 0.0, 0.0, 0.0, 0.0, 0.0, 0.0, 0.0, 0.0, 0.0, 0.0, 0.0, 0.0, 0.0, 0.0, 0.0, 0.0, 0.0, 0.0, 0.0, 0.0, 0.0, 0.0, 0.0, 0.0, 0.0, 0.0, 0.0, 0.0, 0.0, 0.0, 0.0, 0.0, 0.0, 0.0, 0.0, 0.0, 0.0, 0.0, 0.0, 0.0, 0.0, 0.0, 0.0, 0.0, 0.0, 0.0, 0.0, 0.0, 0.0, 0.0, 0.0, 0.0, 0.0, 0.0, 0.0, 0.0, 0.0, 0.0, 0.0, 0.0, 0.0, 0.0, 0.0, 0.0, 0.0, 0.0, 0.0, 0.0, 0.0, 0.0, 0.0, 0.0, 0.0, 0.0, 0.0, 0.0, 0.0, 0.0, 0.0, 0.0, 0.0, 0.0, 0.0, 0.0, 0.0, 0.0, 0.0, 0.0, 0.0, 0.0, 0.0, 0.0, 0.0, 0.0, 0.0, 0.0, 0.0, 0.0, 0.0, 0.0, 0.0, 0.0, 0.0, 0.0, 0.0, 0.0, 0.0, 0.0, 0.0, 0.0, 0.0, 0.0, 0.0, 0.0, 0.0, 0.0, 0.0, 0.0, 0.0, 1.0, 0.0, 1.0, 1.0, 0.0, 1.0, 0.0, 0.0, 0.0, 0.0, 0.0, 0.0, 0.0, 0.0, 0.0, 0.0, 1.0, 0.0, 1.0, 1.0, 0.0, 1.0, 0.0, 0.0, 0.0, 0.0, 0.0, 0.0, 0.0, 0.0, 0.0, 0.0, 0.0, 0.0, 0.0, 0.0, 0.0, 0.0, 0.0, 0.0, 0.0, 0.0, 0.0, 0.0, 0.0, 0.0, 0.0, 0.0, 0.0, 0.0, 0.0, 0.0, 0.0, 0.0, 0.0, 0.0, 0.0, 0.0, 0.0, 0.0, 0.0, 0.0, 0.0, 0.0, 0.0, 0.0, 0.0, 0.0, 0.0, 0.0, 0.0, 0.0, 0.0, 0.0, 0.0, 0.0, 0.0, 0.0, 0.0, 0.0, 0.0, 0.0, 0.0, 0.0, 0.0, 0.0, 0.0, 0.0, 0.0, 0.0, 0.0, 0.0, 0.0, 0.0, 0.0, 0.0, 0.0, 0.0, 0.0, 0.0, 0.0, 0.0, 0.0, 0.0, 0.0, 0.0, 0.0, 0.0, 0.0, 0.0, 0.0, 0.0, 0.0, 0.0, 0.0, 0.0, 0.0, 0.0, 0.0, 0.0, 0.0, 0.0, 0.0, 0.0, 0.0, 0.0, 0.0, 0.0, 0.0, 0.0, 0.0, 0.0, 0.0, 0.0, 0.0, 0.0, 0.0, 0.0, 0.0, 0.0, 0.0, 0.0, 0.0, 0.0, 0.0, 0.0, 0.0, 0.0, 0.0, 0.0, 0.0, 0.0, 0.0, 0.0, 0.0, 0.0, 0.0, 0.0, 0.0, 0.0, 0.0, 0.0, 0.0, 0.0, 0.0, 0.0, 0.0, 0.0, 0.0, 0.0, 0.0, 0.0, 0.0, 0.0, 0.0, 0.0, 0.0, 0.0, 0.0, 0.0, 0.0, 0.0, 0.0, 0.0, 0.0, 0.0, 0.0, 0.0, 0.0, 0.0, 0.0, 0.0, 0.0, 0.0, 0.0, 0.0, 0.0, 0.0, 0.0, 0.0, 0.0, 0.0, 0.0, 0.0, 0.0, 0.0, 0.0, 0.0, 0.0, 0.0, 0.0, 0.0, 0.0, 0.0, 0.0, 0.0, 0.0, 0.0, 0.0, 0.0, 0.0, 0.0, 0.0, 0.0, 0.0, 0.0, 0.0, 0.0, 0.0, 0.0, 0.0, 0.0, 0.0, 0.0, 0.0, 0.0, 0.0, 0.0, 0.0, 0.0, 0.0, 0.0, 0.0, 0.0, 0.0, 0.0, 0.0, 0.0, 0.0, 0.0, 0.0, 0.0, 0.0, 0.0, 0.0, 0.0, 0.0, 0.0, 1.0, 0.0, 1.0, 1.0, 0.0, 1.0, 0.0, 0.0, 0.0, 0.0, 0.0, 0.0, 0.0, 0.0, 0.0, 0.0, 0.0, 0.0, 0.0, 0.0, 0.0, 0.0, 0.0, 0.0, 1.0, 0.0, 1.0, 1.0, 0.0, 1.0, 0.0, 0.0, 0.0, 0.0, 0.0, 0.0, 0.0, 0.0, 0.0, 0.0, 0.0, 0.0, 0.0, 0.0, 0.0, 0.0, 0.0, 0.0, 0.0, 0.0, 0.0, 0.0, 0.0, 0.0, 0.0, 0.0, 0.0, 0.0, 0.0, 0.0, 0.0, 0.0, 0.0, 0.0, 0.0, 0.0, 0.0, 0.0, 0.0, 0.0, 0.0, 0.0, 0.0, 0.0, 0.0, 0.0, 0.0, 0.0, 0.0, 0.0, 0.0, 0.0, 0.0, 0.0, 0.0, 0.0, 0.0, 0.0, 0.0, 0.0, 0.0, 0.0, 0.0, 0.0, 0.0, 0.0, 0.0, 0.0, 0.0, 0.0, 0.0, 0.0, 0.0, 0.0, 0.0, 0.0, 0.0, 0.0, 0.0, 0.0, 0.0, 0.0, 0.0, 0.0, 0.0, 0.0, 0.0, 0.0, 0.0, 0.0, 0.0, 0.0, 0.0, 0.0, 0.0, 0.0, 0.0, 0.0, 0.0, 0.0, 0.0, 0.0, 0.0, 0.0, 0.0, 0.0, 0.0, 0.0, 0.0, 0.0, 0.0, 0.0, 0.0, 0.0, 0.0, 0.0, 0.0, 0.0, 0.0, 0.0, 0.0, 0.0, 0.0, 0.0, 0.0, 0.0, 0.0, 0.0, 0.0, 0.0, 0.0, 0.0, 0.0, 0.0, 0.0, 0.0, 0.0, 0.0, 0.0, 0.0, 0.0, 0.0, 0.0, 0.0, 0.0, 0.0, 0.0, 0.0, 0.0, 0.0, 0.0, 0.0, 0.0, 0.0, 0.0, 0.0, 0.0, 0.0, 0.0, 0.0, 0.0, 0.0, 0.0, 0.0, 0.0, 0.0, 0.0, 0.0, 0.0, 0.0, 0.0, 0.0, 0.0, 0.0, 0.0, 0.0, 0.0, 0.0, 0.0, 0.0, 0.0, 0.0, 0.0, 0.0, 0.0, 0.0, 0.0, 0.0, 0.0, 0.0, 0.0, 0.0, 0.0, 0.0, 0.0, 0.0, 0.0, 0.0, 0.0, 0.0, 0.0, 0.0, 0.0, 0.0, 0.0, 0.0, 0.0, 0.0, 0.0, 0.0, 0.0, 0.0, 0.0, 0.0, 0.0, 0.0, 0.0, 0.0, 0.0, 0.0, 0.0, 0.0, 0.0, 0.0, 0.0, 0.0, 0.0, 0.0, 0.0, 0.0, 0.0, 0.0, 0.0, 0.0, 0.0, 0.0, 0.0, 0.0, 0.0, 0.0, 0.0, 0.0, 0.0, 0.0, 0.0, 0.0, 0.0, 0.0, 0.0, 0.0, 0.0, 0.0, 0.0, 0.0, 0.0, 0.0, 0.0, 0.0, 0.0, 0.0, 0.0, 0.0, 0.0, 0.0, 0.0, 0.0, 0.0, 0.0, 0.0, 0.0, 0.0, 0.0, 0.0, 0.0, 0.0, 0.0, 0.0, 0.0, 0.0, 0.0, 0.0, 0.0, 0.0, 0.0, 0.0, 0.0, 0.0, 0.0, 0.0, 0.0, 0.0, 0.0, 0.0, 0.0, 0.0, 0.0, 0.8592, 0.9763, 0.1595, 0.9763, 0.1595, 0.02701, 0.8592, 0.02701, 0.0, 0.0, 0.0, 0.0, 0.0, 0.0, 0.0, 0.0, 0.0, 0.0, 0.0, 0.0, 0.0, 0.0, 0.0, 0.0, 0.0, 0.0, 0.0, 0.0, 0.0, 0.0, 0.0, 0.0, 0.0, 0.0, 0.0, 0.0, 0.0, 0.0, 0.0, 0.0, 0.0, 0.0, 0.0, 0.0, 0.0, 0.0, 0.0, 0.0, 0.0, 0.0, 0.0, 0.0, 0.0, 0.0, 0.0, 0.0, 0.0, 0.0, 0.0, 0.0, 0.0, 0.0, 0.0, 0.0, 0.0, 0.0, 0.0, 0.0, 0.0, 0.0, 0.0, 0.0, 0.0, 0.0, 0.0, 0.0, 0.0, 0.0, 0.0, 0.0, 0.0, 0.0, 0.0, 0.0, 0.0, 0.0, 0.0, 0.0, 0.0, 0.0, 0.0, 0.0, 0.0, 0.0, 0.0, 0.0, 0.0, 0.0, 0.0, 0.0, 0.0, 0.0, 0.0, 0.0, 0.0, 0.0, 0.0, 0.0, 0.0, 0.0, 0.0, 0.0, 0.0, 0.0, 0.0, 0.0, 0.0, 0.0, 0.0, 0.0, 0.0, 0.0, 0.0, 0.0, 0.0, 0.0, 0.0, 0.0, 0.0, 0.0, 0.0, 0.0, 0.0, 0.0, 0.0, 0.0, 0.0, 0.0, 0.0, 0.0, 0.0, 0.0, 0.0, 0.0, 0.0, 0.0, 0.0, 0.0, 0.0, 0.0, 0.0, 0.0, 0.0, 0.0, 0.0, 0.0, 0.0, 0.0, 0.0, 0.0, 0.0, 0.0, 0.0, 0.0, 0.0, 0.0, 0.0, 0.0, 0.0, 0.0, 0.0, 0.0, 0.0, 0.0, 0.0, 0.0, 0.0, 0.0, 0.0, 0.0, 0.0, 0.0, 0.0, 0.0, 0.0, 0.0, 0.0, 0.0, 0.0, 0.0, 0.0, 0.0, 0.0, 0.0, 0.0, 0.0, 0.0, 0.0, 0.0, 0.0, 0.0, 0.0, 0.0, 0.0, 0.0, 0.0, 0.0, 0.0, 0.0, 0.0, 0.0, 0.0, 0.0, 0.0, 0.0, 0.0, 0.0, 0.0, 0.0, 0.0, 0.0, 0.0, 0.0, 0.0, 0.0, 0.0, 0.0, 0.0, 0.0, 0.0, 0.0, 0.0, 0.0, 0.0, 0.0, 0.0, 0.0, 0.0, 0.0, 0.0, 0.0, 0.0, 0.0, 0.0, 0.0, 0.0, 0.0, 0.0, 0.0, 0.0, 0.0, 0.0, 0.0, 0.0, 0.0, 0.0, 0.0, 0.0, 0.0, 0.0, 0.0, 0.0, 0.0, 0.0, 0.0, 0.0, 0.0, 0.0, 0.0, 0.0, 0.0, 0.0, 0.0, 0.0, 0.0, 0.0, 0.0, 0.0, 0.0, 0.0, 0.0, 0.0, 0.0, 0.0, 0.0, 0.0, 0.0, 0.0, 0.0, 0.0, 0.0, 0.0, 0.0, 0.0, 0.0, 0.0, 0.0, 0.0, 0.0, 0.0, 0.0, 0.0, 0.0, 0.0, 0.0, 0.0, 0.0, 0.0, 0.0, 0.0, 0.0, 0.0, 0.0, 0.0, 0.0, 0.0, 0.0, 0.0, 0.0, 0.0, 0.0, 0.0, 0.0, 0.0, 0.0, 0.0, 0.0, 0.0, 0.0, 0.0, 0.0, 0.0, 0.0, 0.0, 0.0, 0.0, 0.0, 0.0, 0.0, 0.0, 0.0, 0.0, 0.0, 0.0, 0.0, 0.0, 0.0, 0.0, 0.0, 0.0, 0.0, 0.0, 0.0, 0.0, 0.0, 0.0, 0.0, 0.0, 0.0, 0.0, 0.0, 0.0, 0.0, 0.0, 0.0, 0.0, 0.0, 0.0, 0.0, 0.0, 0.0, 0.0, 0.0, 0.0, 0.0, 0.0, 0.0, 0.0, 0.0, 0.0, 0.0, 0.0, 0.0, 0.0, 0.0, 0.0, 0.0, 0.0, 0.0, 0.0, 0.0, 0.0, 0.0, 0.0, 0.0, 0.0, 0.0, 0.0, 0.0, 0.0, 0.0, 0.0, 0.0, 0.0, 0.0, 0.0, 0.0, 0.0, 0.0, 0.0, 0.0, 0.0, 0.0, 0.0, 0.0, 0.0, 0.0, 0.0, 0.0, 0.0, 0.0, 0.0, 0.0, 0.0, 0.0, 0.0, 0.0, 0.0, 0.0, 0.0, 0.0, 0.0, 0.0, 0.0, 0.0, 0.0, 0.0, 0.0, 0.0, 0.0, 0.0, 0.0, 0.0, 0.0, 0.0, 0.0, 0.0, 0.0, 0.0, 0.0, 0.0, 0.0, 0.0, 0.0, 0.0, 0.0, 0.0, 0.0, 0.0, 0.0, 0.0, 0.0, 0.0, 0.0, 0.0, 0.0, 0.0, 0.0, 0.0, 0.0, 0.0, 0.0, 0.0, 0.0, 0.0, 0.0, 0.8592, 0.9763, 0.1595, 0.9763, 0.1595, 0.02701, 0.8592, 0.02701, 0.0, 0.0, 0.0, 0.0, 0.0, 0.0, 0.0, 0.0, 0.0, 0.0, 0.0, 0.0, 0.0, 0.0, 0.0, 0.0, 0.0, 0.0, 0.0, 0.0, 0.0, 0.0, 0.0, 0.0, 0.0, 0.0, 0.0, 0.0, 0.0, 0.0, 0.0, 0.0, 0.0, 0.0, 0.0, 0.0, 0.0, 0.0, 0.0, 0.0, 0.0, 0.0, 0.0, 0.0, 0.0, 0.0, 0.0, 0.0, 0.0, 0.0, 0.0, 0.0, 0.0, 0.0, 0.0, 0.0, 0.0, 0.0, 0.0, 0.0, 0.0, 0.0, 0.0, 0.0, 0.0, 0.0, 0.0, 0.0, 0.0, 0.0, 0.0, 0.0, 0.0, 0.0, 0.0, 0.0, 0.0, 0.0, 0.0, 0.0, 0.0, 0.0, 0.0, 0.0, 0.0, 0.0, 0.0, 0.0, 0.0, 0.0, 0.0, 0.0, 0.0, 0.0, 0.0, 0.0, 0.0, 0.0, 0.0, 0.0, 0.0, 0.0, 0.0, 0.0, 0.0, 0.0, 0.0, 0.0, 0.0, 0.0, 0.0, 0.0, 0.0, 0.0, 0.0, 0.0, 0.0, 0.0, 0.0, 0.0, 0.0, 0.0, 0.0, 0.0, 0.0, 0.0, 0.0, 0.0, 0.0, 0.0, 0.0, 0.0, 0.0, 0.0, 0.0, 0.0, 0.0, 0.0, 0.0, 0.0, 0.0, 0.0, 0.0, 0.0, 0.0, 0.0, 0.0, 0.0, 0.0, 0.0, 0.0, 0.0, 0.0, 0.0, 0.0, 0.0, 0.0, 0.0, 0.0, 0.0, 0.0, 0.0, 0.0, 0.0, 0.0, 0.0, 0.0, 0.0, 0.0, 0.0, 0.0, 0.0, 0.0, 0.0, 0.0, 0.0, 0.0, 0.0, 0.0, 0.0, 0.0, 0.0, 0.0, 0.0, 0.0, 0.0, 0.0, 0.0, 0.4781, 1.172, 0.3391, 1.172, 0.3393, -0.06086, 0.4783, -0.06086, 0.0, 0.0, 0.0, 0.0, 0.0, 0.0, 0.0, 0.0, 0.0, 0.0, 0.0, 0.0, 0.0, 0.0, 0.0, 0.0, 0.0, 0.0, 0.0, 0.0, 0.0, 0.0, 0.0, 0.0, 0.0, 0.0, 0.0, 0.0, 0.0, 0.0, 0.0, 0.0, 0.0, 0.0, 0.0, 0.0, 0.0, 0.0, 0.0, 0.0, 0.0, 0.0, 0.0, 0.0, 0.0, 0.0, 0.0, 0.0, 0.0, 0.0, 0.0, 0.0, 0.0, 0.0, 0.0, 0.0, 0.0, 0.0, 0.0, 0.0, 0.0, 0.0, 0.0, 0.0, 0.0, 0.0, 0.0, 0.0, 0.0, 0.0, 0.0, 0.0, 0.0, 0.0, 0.0, 0.0, 0.0, 0.0, 0.0, 0.0, 0.0, 0.0, 0.0, 0.0, 0.0, 0.0, 0.0, 0.0, 0.0, 0.0, 0.0, 0.0, 0.0, 0.0, 0.0, 0.0, 0.0, 0.0, 0.0, 0.0, 0.0, 0.0, 0.0, 0.0, 0.0, 0.0, 0.0, 0.0, 0.0, 0.0, 0.0, 0.0, 0.0, 0.0, 0.0, 0.0, 0.0, 0.0, 0.0, 0.0, 0.0, 0.0, 0.0, 0.0, 0.0, 0.0, 0.0, 0.0, 0.0, 0.0, 0.0, 0.0, 0.0, 0.0, 0.0, 0.0, 0.0, 0.0, 0.0, 0.0, 0.0, 0.0, 0.0, 0.0, 0.0, 0.0, 0.0, 0.0, 0.0, 0.0, 0.0, 0.0, 0.0, 0.0, 0.0, 0.0, 0.0, 0.0, 0.0, 0.0, 0.0, 0.0, 0.0, 0.0, 0.0, 0.0, 0.0, 0.0, 0.0, 0.0, 0.0, 0.0, 0.0, 0.0, 0.0, 0.0, 0.0, 0.0, 0.0, 0.0, 0.0, 0.0, 0.0, 0.0, 0.0, 0.0, 0.0, 0.0, 0.0, 0.0, 0.0, 0.0, 0.0, 0.0, 0.0, 0.0, 0.0, 0.0, 0.0, 0.0, 0.0, 0.0, 0.0, 0.0, 0.0, 0.0, 0.0, 0.0, 0.0, 0.0, 0.0, 0.0, 0.0, 0.0, 0.0, 0.0, 0.0, 0.0, 0.0, 0.0, 0.0, 0.0, 0.0, 0.0, 0.0, 0.0, 0.0, 0.0, 0.0, 0.0, 0.0, 0.0, 0.0, 0.0, 0.0, 0.0, 0.0, 0.0, 0.0, 0.0, 0.0, 0.0, 0.0, 0.0, 0.0, 0.0, 0.0, 0.0, 0.0, 0.0, 0.0, 0.0, 0.0, 0.0, 0.0, 0.0, 0.0, 0.0, 0.0, 0.0, 0.0, 0.0, 0.0, 0.0, 0.0, 0.0, 0.0, 0.0, 0.0, 0.0, 0.0, 0.0, 0.0, 0.0, 0.0, 0.0, 0.0, 0.0, 0.0, 0.0, 0.0, 0.0, 0.0, 0.0, 0.0, 0.0, 0.0, 0.0, 0.0, 0.0, 0.0, 0.0, 0.0, 0.0, 0.0, 0.0, 0.0, 0.0, 0.0, 0.0, 0.0, 0.0, 0.0, 0.0, 0.0, 0.0, 0.0, 0.0, 0.0, 0.0, 0.0, 0.0, 0.0, 0.0, 0.0, 0.0, 0.0, 0.0, 0.0, 0.0, 0.0, 0.0, 0.0, 0.0, 0.0, 0.0, 0.0, 0.0, 0.0, 0.0, 0.0, 0.0, 0.0, 0.0, 0.0, 0.0, 0.0, 0.0, 0.0, 0.0, 0.0, 0.0, 0.0, 0.0, 0.0, 0.0, 0.0, 0.0, 0.0, 0.0, 0.0, 0.0, 0.0, 0.0, 0.0, 0.0, 0.0, 0.0, 0.0, 0.0, 0.0, 0.0, 0.0, 0.0, 0.0, 0.0, 0.0, 0.0, 0.0, 0.0, 0.0, 0.0, 0.0, 0.0, 0.0, 0.0, 0.0, 0.0, 0.0, 0.0, 0.0, 0.0, 0.0, 0.0, 0.0, 0.0, 0.0, 0.0, 0.0, 0.0, 0.0, 0.0, 0.0, 0.0, 0.0, 0.0, 0.0, 0.0, 0.0, 0.0, 0.0, 0.0, 0.0, 0.0, 0.0, 0.0, 0.0, 0.0, 0.0, 0.0, 0.0, 0.0, 0.0, 0.0, 0.0, 0.0, 0.0, 0.0, 0.0, 0.0, 0.0, 0.0, 0.0, 0.0, 0.0, 0.0, 0.0, 0.0, 0.0, 0.0, 0.0, 0.0, 0.0, 0.0, 0.0, 0.0, 0.0, 0.0, 0.0, 0.0, 0.0, 0.0, 0.0, 0.0, 0.0, 0.0, 0.0, 0.0, 0.0, 0.0, 0.0, 0.0, 0.0, 0.0, 0.0, 0.0, 0.0, 0.0, 0.0, 0.0, 0.0, 0.0, 0.0, 0.0, 0.0, 0.0, 0.0, 0.0, 0.0, 0.0, 0.0, 0.0, 0.0, 0.0, 0.0, 0.0, 0.0, 0.0, 0.0, 0.0, 0.0, 0.0, 0.0, 0.0, 0.0, 0.0, 0.0, 0.0, 0.0, 0.0, 0.0, 0.0, 0.0, 0.0, 0.0, 0.0, 0.0, 0.0, 0.0, 0.0, 0.0, 0.0, 0.0, 0.0, 0.0, 0.0, 0.0, 0.0, 0.0, 0.0, 0.0, 0.0, 0.0, 0.0, 0.0, 0.0, 0.0, 0.0, 0.0, 0.0, 0.0, 0.0, 0.0, 0.0, 0.0, 0.0, 0.0, 0.0, 0.0, 0.0, 0.0, 0.0, 0.0, 0.0, 0.0, 0.0, 0.0, 0.0, 0.0, 0.0, 0.0, 0.0, 0.0, 0.0, 0.0, 0.0, 0.0, 0.0, 0.0, 0.0, 0.0, 0.0, 0.0, 0.0, 0.0, 0.0, 0.0, 0.0, 0.0, 0.0, 0.0, 0.0, 0.0, 0.0, 0.0, 0.0, 0.0, 0.0, 0.0, 0.0, 0.0, 0.0, 0.0, 0.0, 0.0, 0.0, 0.0, 0.0, 0.0, 0.0, 0.0, 0.0, 0.0, 0.0, 0.0, 0.0, 0.0, 0.0, 0.0, 0.0, 0.0, 0.0, 0.0, 0.0, 0.0, 0.0, 0.0, 0.0, 0.0, 0.0, 0.0, 0.0, 0.0, 0.0, 0.0, 0.0, 0.0, 0.0, 0.0, 0.0, 0.0, 0.0, 0.0, 0.0, 0.0, 0.0, 0.0, 0.0, 0.0, 0.0, 0.0, 0.0, 0.0, 0.0, 0.0, 0.0, 0.0, 0.0, 0.0, 0.0, 0.0, 0.0, 0.0, 0.0, 0.0, 0.0, 0.0, 0.0, 0.0, 0.0, 0.0, 0.0, 0.0, 0.0, 0.0, 0.0, 0.0, 0.0, 0.1923, 1.115, -0.01683, 1.115, -0.01683, -0.00282, 0.1923, -0.00282, 0.005657, 1.103, 0.4857, 1.103, 0.4857, -0.01532, 0.005657, -0.01532, 3.5, 0.1023, 3.5, 1.057, 1.288, 1.057, 1.288, 0.1023, 2.438, 0.1023, 2.528, 0.1023, 3.224, 0.1023, 3.362, 0.1023, 1.601, 2.102, 3.512, 2.102, 3.512, 3.057, 1.003, 3.057, 1.003, 2.102, 1.508, 2.102, 1.665, 1.102, 1.509, 1.102, 1.001, 1.102, 1.005, 2.057, 3.526, 2.057, 3.526, 1.102, 0.0, 0.0, 0.0, 0.0, 0.0, 0.0, 0.0, 0.0, 1.304, 1.057, 1.304, 0.1023, 3.524, 0.1023, 3.524, 1.057])
me_haus.materials.append(mat_mauer__fensterrahmen__kamin)
me_haus.materials.append(mat_geb_ude)
me_haus.materials.append(mat_holzbretter)
me_haus.materials.append(mat_darkness)
me_haus.materials.append(mat_dach)
me_haus.materials.append(mat_dach_bretter)
me_haus.materials.append(mat_dachrinne)
me_haus.materials.append(mat_verzierung)
me_haus.materials.append(mat_metallstange)
me_haus.materials.append(mat_banner)
me_haus.materials.append(mat_bannerrand)
me_haus.use_remesh_preserve_volume = False
me_haus.use_remesh_preserve_attributes = False
me_haus.use_mirror_vertex_groups = False
me_haus.update()

# ---- objects
ob_ground = bpy.data.objects.new('Ground', me_ground)
ob_tile_helper = bpy.data.objects.new('Tile-Helper', None)
ob_setup = bpy.data.objects.new('Setup', None)
ob_kamera = bpy.data.objects.new('Kamera', cam_camera)
ob_sonne = bpy.data.objects.new('Sonne', light_lamp)
ob_haus = bpy.data.objects.new('Haus', me_haus)

# ---- transforms, parenting, visibility, modifiers, constraints
ob_ground.location = (0.0, 0.0, 0.0)
ob_ground.show_all_edges = True
ob_ground.lineart.crease_threshold = 0.0
ob_tile_helper.location = (0.0, 0.0, 0.0)
ob_tile_helper.scale = (1.0, 1.0, 0.0)
ob_tile_helper.empty_display_type = 'CUBE'
ob_tile_helper.empty_image_offset = (0.0, 0.0)
ob_tile_helper.lineart.crease_threshold = 0.0
ob_setup.location = (0.0, 0.0, 0.0)
ob_setup.empty_image_offset = (0.0, 0.0)
ob_setup.hide_viewport = True
ob_setup.lineart.crease_threshold = 0.0
ob_kamera.parent = ob_setup
ob_kamera.location = (10.0, 10.0, 8.573)
ob_kamera.rotation_euler = (1.047, 0.0, 2.356)
ob_kamera.lock_rotations_4d = False
ob_kamera.empty_display_type = 'ARROWS'
ob_kamera.color = (0.0, 0.0, 0.0, 0.0)
ob_kamera.hide_viewport = True
ob_kamera.display_type = 'WIRE'
ob_kamera.lineart.crease_threshold = 0.0
ob_sonne.parent = ob_setup
ob_sonne.location = (-0.9989, 5.005, 4.902)
ob_sonne.rotation_euler = (-0.8148, -0.01629, 0.02762)
ob_sonne.lock_rotations_4d = False
ob_sonne.empty_display_type = 'ARROWS'
ob_sonne.color = (0.0, 0.0, 0.0, 0.0)
ob_sonne.hide_viewport = True
ob_sonne.lineart.crease_threshold = 0.0
ob_haus.location = (-0.08001, 0.06877, 0.0)
ob_haus.show_all_edges = True
ob_haus.lineart.crease_threshold = 0.0

# ---- collection membership
col_collection_1.objects.link(ob_ground)
col_collection_1.objects.link(ob_tile_helper)
col_collection_1.objects.link(ob_setup)
col_collection_1.objects.link(ob_kamera)
col_collection_1.objects.link(ob_sonne)
col_collection_1.objects.link(ob_haus)

# ---- scene / render settings (as saved in the file)
scene.camera = ob_kamera
scene.frame_start = 1; scene.frame_end = 1; scene.frame_set(1)
scene.render.engine = 'BLENDER_EEVEE_NEXT'
scene.render.image_settings.compression = 90
scene.render.resolution_x = 128
scene.render.resolution_y = 96
scene.render.resolution_percentage = 800
scene.render.fps = 111
scene.render.fps_base = 10.0
scene.render.dither_intensity = 0.0
scene.render.film_transparent = True
scene.cycles.use_denoising = False
scene.cycles.samples = 10
scene.cycles.sampling_pattern = 'TABULATED_SOBOL'
scene.cycles.light_sampling_threshold = 0.0
scene.cycles.use_adaptive_sampling = False
scene.cycles.use_light_tree = False
scene.cycles.blur_glossy = 0.0
scene.cycles.volume_bounces = 1
scene.cycles.pixel_filter_type = 'GAUSSIAN'
scene.cycles.sample_clamp_indirect = 0.0
scene.view_settings.view_transform = 'Standard'
bpy.context.view_layer.update()
